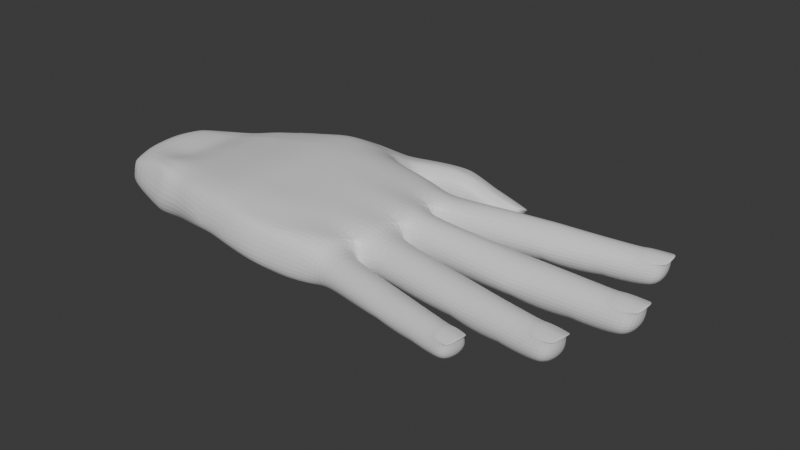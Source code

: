 # Source: hand.blend  (saved by Blender 4.2.66; exported with 4.5.12 LTS)
import bpy
from mathutils import Matrix  # noqa: F401  (used for matrix-valued properties, if any)

bpy.ops.wm.read_factory_settings(use_empty=True)
scene = bpy.context.scene
scene.name = 'Scene'

# ---- collections
col_collection = bpy.data.collections.new('Collection'); scene.collection.children.link(col_collection)

# ---- materials (node trees are filled in below, after node groups)
mat_material = bpy.data.materials.new('Material')
mat_material.alpha_threshold = 0.0
mat_material.roughness = 0.5
mat_material.line_color = (0.0, 0.0, 0.0, 1.0)

# ---- material node trees
mat_material.use_nodes = True; mat_material.node_tree.nodes.clear()
_N = mat_material.node_tree.nodes; _L = mat_material.node_tree.links
n0 = _N.new('ShaderNodeOutputMaterial'); n0.name = 'Material Output'; n0.location = (300, 300)
n1 = _N.new('ShaderNodeBsdfPrincipled'); n1.name = 'Principled BSDF'; n1.location = (10, 300)
n1.inputs[3].default_value = 1.45
_L.new(n1.outputs[0], n0.inputs[0])
n0.is_active_output = True

# ---- world
world_world = bpy.data.worlds.new('World'); scene.world = world_world
world_world.use_nodes = True; world_world.node_tree.nodes.clear()
_N = world_world.node_tree.nodes; _L = world_world.node_tree.links
n0 = _N.new('ShaderNodeOutputWorld'); n0.name = 'World Output'; n0.location = (300, 300)
n1 = _N.new('ShaderNodeBackground'); n1.name = 'Background'; n1.location = (10, 300)
n1.inputs[0].default_value = (0.05088, 0.05088, 0.05088, 1.0)
_L.new(n1.outputs[0], n0.inputs[0])
n0.is_active_output = True
world_world.color = (0.05088, 0.05088, 0.05088)
world_world.sun_shadow_jitter_overblur = 0.0

# ---- meshes
me_cube = bpy.data.meshes.new('Cube')
me_cube.from_pydata([(-0.7149, 0.8422, 0.9378), (-0.7362, 0.8218, -0.6139), (-0.909, -0.8202, 0.5644), (-0.8963, -0.8054, -0.6286), (-0.9774, 0.005563, -0.7571), (-0.9721, 0.005353, 0.8762), (-0.8864, 0.4418, 0.9419), (-0.8654, 0.4474, -0.6101), (-0.9611, -0.4194, -0.7671), (-0.9791, -0.4211, 0.8285), (-0.2528, 0.8932, -0.9075), (-0.258, -1.003, 1.122), (-0.256, -7.467e-09, -1.215), (-0.2599, 0.5023, -1.227), (-0.2562, -0.504, -1.244), (-0.1551, -1.05, -0.813), (-0.2333, 0.9434, 0.8255), (-0.2634, -0.032, 0.4409), (-0.2336, 0.4872, 0.8728), (-0.2403, -0.543, 0.9797), (0.3197, -1.024, -1.178), (0.3202, 0.8362, 0.6556), (0.26, -0.01317, 0.6071), (0.3455, 0.3676, 0.6418), (0.2463, -0.597, 1.539), (0.1894, 0.8609, -0.7704), (0.2597, -0.9612, 1.906), (0.2557, -7.964e-07, -1.389), (0.2497, 0.5422, -1.295), (0.2557, -0.5401, -1.389), (-1.053, -0.3471, 0.7245), (-1.047, -0.06889, 0.7668), (-1.058, -0.07207, -0.6308), (-1.045, -0.348, -0.6299), (-1.044, -0.5181, -0.6478), (-0.9983, -0.7934, -0.617), (-0.9865, -0.816, 0.6176), (-1.042, -0.5211, 0.7484), (-0.9007, -0.8624, -0.01553), (-0.7137, 0.8774, 0.2184), (-0.2456, 0.9783, 0.03675), (-0.3809, -1.081, 0.3702), (0.1445, 0.9168, 0.06963), (-0.9472, 0.4503, 0.2454), (-1.006, -0.0008562, 0.04895), (-1.003, -0.4296, 0.02455), (-1.056, -0.4004, 0.03356), (-1.057, -0.0388, 0.03881), (-1.057, -0.4835, 0.0324), (-0.9776, -0.8555, -0.01048), (-0.8084, 0.6846, 1.066), (-0.8134, 0.6361, -0.881), (-0.2575, 0.7794, -0.9844), (-0.2372, 0.7296, 0.9118), (0.3634, 0.5388, 0.9069), (-0.9118, 0.2476, -0.9701), (-0.9359, 0.2212, 1.02), (-0.2549, 0.243, 0.7468), (-0.2561, 0.2475, -1.198), (0.2919, 0.1797, 0.5699), (-0.9617, -0.2041, 0.9571), (-0.9647, -0.1907, -1.116), (-0.2419, -0.2894, 0.8208), (-0.2563, -0.2576, -1.256), (0.277, -0.3187, 0.9832), (-1.047, -0.2048, 0.9303), (-1.059, -0.2017, -0.8869), (-0.9323, -0.6023, -1.07), (-0.9349, -0.6228, 0.9708), (-0.246, -0.7785, 0.9699), (0.245, -0.7917, 1.881), (-1.014, -0.6558, -0.7604), (-1.016, -0.6609, 0.9561), (1.512, 0.5931, -0.0136), (1.509, 0.558, -0.3503), (1.454, -0.5154, 0.1834), (1.453, -0.5057, -0.1613), (1.5, 0.04478, 0.1334), (1.479, 0.07321, -1.126), (1.489, 0.1798, 0.05505), (1.496, 0.3678, -0.8934), (1.503, -0.09545, 0.1649), (1.464, -0.2323, -0.9741), (1.513, 0.5833, 0.3311), (1.457, -0.4803, 0.52), (1.495, 0.1623, 1.268), (1.508, 0.4358, 0.9342), (1.478, -0.1505, 1.226), (-2.763, -0.3349, 0.628), (-2.773, -0.2054, 0.8582), (-2.763, -0.07586, 0.628), (-2.806, -0.02222, 0.219), (-2.802, -0.08281, -0.382), (-2.845, -0.2054, -0.6051), (-2.802, -0.328, -0.382), (-2.806, -0.3885, 0.219), (-2.129, -0.2077, 1.163), (-2.129, -0.06552, 0.9101), (-2.129, -0.006615, 0.219), (-2.129, -0.06552, -0.3913), (-2.129, -0.3499, 0.9101), (-2.129, -0.4091, 0.2194), (-2.129, -0.2077, -0.666), (-2.129, -0.3499, -0.3913), (-1.438, -0.205, 1.07), (-1.44, -0.07225, 0.768), (-1.44, -0.01513, 0.1095), (-1.44, -0.07225, -0.4823), (-1.44, -0.348, 0.768), (-1.44, -0.4067, 0.1093), (-1.44, -0.2101, -0.8065), (-1.44, -0.348, -0.4823), (-2.851, -0.2054, 0.219), (-2.645, -0.3324, -0.3983), (-2.642, -0.07973, -0.3983), (-2.623, -0.07258, 0.7922), (-2.623, -0.3397, 0.7922), (-2.623, -0.395, 0.219), (-2.611, -0.2072, -0.5992), (-2.623, -0.01726, 0.219), (-2.591, -0.2061, 1.03), (-1.847, -0.3558, -0.4125), (-1.928, -0.3541, -0.4064), (-1.933, -0.4256, 0.2352), (-1.853, -0.4309, 0.2394), (-1.847, -0.06149, -0.4125), (-1.928, -0.06265, -0.4064), (-1.928, -0.2084, -0.6654), (-1.847, -0.2086, -0.6741), (-1.847, -0.06149, 0.8506), (-1.928, -0.06265, 0.8445), (-1.925, 0.01324, 0.2203), (-1.842, 0.02227, 0.2209), (-1.847, -0.3558, 0.8506), (-1.928, -0.3541, 0.8445), (-1.928, -0.2084, 1.104), (-1.847, -0.2086, 1.112), (-2.329, -0.3458, -0.3762), (-2.41, -0.3441, -0.3701), (-2.329, -0.06838, -0.3762), (-2.41, -0.06954, -0.3701), (-2.329, -0.06838, 0.8143), (-2.41, -0.06954, 0.8082), (-2.329, -0.3458, 0.8143), (-2.41, -0.3441, 0.8082), (-2.41, -0.4009, 0.219), (-2.329, -0.4032, 0.219), (-2.41, -0.2071, -0.6142), (-2.329, -0.2071, -0.6227), (-2.41, -0.01269, 0.219), (-2.329, -0.01094, 0.219), (-2.41, -0.2068, 1.052), (-2.329, -0.2071, 1.061), (-2.634, -0.338, -0.3392), (-2.806, -0.3349, -0.3368), (-2.634, -0.07258, -0.3541), (-2.806, -0.07586, -0.3368), (-2.851, -0.2054, -0.567), (-2.623, -0.2069, -0.6263), (-2.836, -0.07586, -0.3368), (-2.881, -0.2054, -0.567), (-2.836, -0.3349, -0.3368), (-2.832, -0.08281, -0.382), (-2.874, -0.2054, -0.6051), (-2.832, -0.328, -0.382), (-2.37, -0.3449, 0.7802), (-2.37, -0.2069, 1.025), (-2.37, -0.06896, 0.7802), (-2.37, -0.01181, 0.219), (-2.37, -0.06896, -0.3731), (-2.37, -0.207, -0.6183), (-2.37, -0.3449, -0.3731), (-2.37, -0.4021, 0.219), (-1.888, -0.3549, 0.7897), (-1.888, -0.2085, 1.05), (-1.888, -0.06207, 0.7897), (-1.884, 0.01839, 0.2207), (-1.888, -0.06207, -0.4094), (-1.888, -0.2085, -0.6698), (-1.888, -0.3549, -0.4094), (-1.893, -0.4286, 0.2379), (-2.595, -1.1, 0.463), (-2.619, -0.9821, 0.6853), (-2.626, -0.8592, 0.4753), (-2.672, -0.8158, 0.09422), (-2.661, -0.8699, -0.4728), (-2.686, -0.991, -0.6879), (-2.632, -1.098, -0.4845), (-2.629, -1.157, 0.0767), (-2.021, -0.8712, 0.9693), (-2.038, -0.7382, 0.7389), (-2.046, -0.6696, 0.09297), (-2.039, -0.7349, -0.4824), (-2.005, -1.003, 0.7253), (-1.998, -1.058, 0.07394), (-2.022, -0.8666, -0.7554), (-2.005, -0.9997, -0.496), (-1.382, -0.7627, 1.048), (-1.401, -0.6183, 0.7853), (-1.409, -0.5661, 0.09075), (-1.401, -0.6148, -0.5368), (-1.364, -0.9076, 0.7705), (-1.357, -0.9357, 0.07112), (-1.383, -0.7587, -0.8253), (-1.365, -0.8741, -0.5516), (-2.692, -0.9942, 0.08558), (-2.486, -1.074, -0.5004), (-2.513, -0.8388, -0.4883), (-2.496, -0.8318, 0.6292), (-2.465, -1.08, 0.6165), (-2.458, -1.131, 0.07591), (-2.471, -0.9506, -0.6964), (-2.503, -0.7789, 0.09397), (-2.45, -0.951, 0.8456), (-1.743, -0.9554, -0.5191), (-1.819, -0.9681, -0.5137), (-1.812, -1.04, 0.07315), (-1.736, -1.031, 0.07282), (-1.778, -0.6814, -0.5029), (-1.853, -0.6968, -0.497), (-1.832, -0.8313, -0.8192), (-1.758, -0.8173, -0.8121), (-1.778, -0.6846, 0.6825), (-1.853, -0.7, 0.6769), (-1.862, -0.6229, 0.09796), (-1.787, -0.6113, 0.09927), (-1.743, -0.9586, 0.6684), (-1.818, -0.9713, 0.663), (-1.835, -0.8363, 0.9131), (-1.76, -0.8223, 0.921), (-2.191, -1.031, -0.4811), (-2.267, -1.044, -0.4751), (-2.224, -0.773, -0.4679), (-2.299, -0.7884, -0.462), (-2.224, -0.776, 0.6494), (-2.299, -0.7914, 0.6438), (-2.191, -1.034, 0.6361), (-2.266, -1.047, 0.6307), (-2.26, -1.098, 0.07506), (-2.184, -1.086, 0.07474), (-2.283, -0.9155, -0.6989), (-2.208, -0.9015, -0.7059), (-2.306, -0.7369, 0.09363), (-2.231, -0.721, 0.0935), (-2.282, -0.9198, 0.8657), (-2.207, -0.9057, 0.8741), (-2.475, -1.078, -0.4452), (-2.635, -1.105, -0.4424), (-2.506, -0.8308, -0.4466), (-2.666, -0.8643, -0.43), (-2.692, -0.9922, -0.6522), (-2.482, -0.9527, -0.7122), (-2.693, -0.8695, -0.4299), (-2.72, -0.9975, -0.6521), (-2.663, -1.111, -0.4423), (-2.689, -0.8751, -0.4727), (-2.714, -0.9962, -0.6878), (-2.66, -1.103, -0.4845), (-2.229, -1.041, 0.6043), (-2.245, -0.9127, 0.8408), (-2.261, -0.7836, 0.6175), (-2.268, -0.729, 0.09356), (-2.262, -0.7807, -0.4649), (-2.246, -0.9085, -0.7019), (-2.229, -1.038, -0.4781), (-2.222, -1.092, 0.0749), (-1.781, -0.9648, 0.6115), (-1.798, -0.8291, 0.8628), (-1.815, -0.6921, 0.6255), (-1.825, -0.6168, 0.0989), (-1.816, -0.6891, -0.4999), (-1.795, -0.8243, -0.8194), (-1.781, -0.9617, -0.5171), (-1.774, -1.036, 0.07299), (-1.065, 0.04261, 0.2093), (-1.057, 0.09198, -0.4158), (-1.016, 0.2351, -0.6709), (-1.01, 0.3818, -0.4133), (-1.02, 0.4359, 0.2108), (-1.019, 0.3852, 0.8076), (-1.04, 0.2421, 0.9925), (-1.053, 0.09795, 0.8492), (-2.574, 0.4418, 0.5442), (-2.569, 0.5601, 0.7457), (-2.546, 0.6741, 0.5331), (-2.578, 0.728, 0.1615), (-2.58, 0.6715, -0.3769), (-2.631, 0.568, -0.5738), (-2.607, 0.4517, -0.3664), (-2.617, 0.3996, 0.1772), (-1.995, 0.4536, 1.037), (-1.98, 0.5805, 0.8031), (-1.973, 0.6317, 0.1784), (-1.979, 0.5773, -0.3686), (-2.01, 0.3255, 0.8153), (-2.016, 0.271, 0.1957), (-1.994, 0.4492, -0.612), (-2.009, 0.3223, -0.3564), (-1.382, 0.3194, 1.122), (-1.365, 0.458, 0.8663), (-1.359, 0.5124, 0.195), (-1.364, 0.4546, -0.4021), (-1.399, 0.1794, 0.8796), (-1.405, 0.1199, 0.2144), (-1.381, 0.3146, -0.666), (-1.398, 0.176, -0.3887), (-2.638, 0.5711, 0.1682), (-2.467, 0.4223, -0.381), (-2.438, 0.6485, -0.3911), (-2.421, 0.6548, 0.6845), (-2.45, 0.4154, 0.6959), (-2.455, 0.3644, 0.1823), (-2.424, 0.5296, -0.5844), (-2.414, 0.703, 0.166), (-2.406, 0.5304, 0.9048), (-1.76, 0.2612, -0.3683), (-1.832, 0.2773, -0.3647), (-1.842, 0.2143, 0.199), (-1.771, 0.1948, 0.2004), (-1.728, 0.5275, -0.3806), (-1.8, 0.5395, -0.3771), (-1.815, 0.4082, -0.6041), (-1.743, 0.3949, -0.6098), (-1.728, 0.5306, 0.7567), (-1.801, 0.5426, 0.7491), (-1.794, 0.6015, 0.1833), (-1.723, 0.5896, 0.1847), (-1.76, 0.2667, 0.7693), (-1.832, 0.2813, 0.7616), (-1.817, 0.4126, 0.9886), (-1.744, 0.3993, 0.9985), (-2.187, 0.3596, -0.3481), (-2.259, 0.3742, -0.3448), (-2.157, 0.6083, -0.3601), (-2.23, 0.6204, -0.3568), (-2.158, 0.6113, 0.7118), (-2.231, 0.6233, 0.7042), (-2.188, 0.3626, 0.7237), (-2.26, 0.3771, 0.716), (-2.266, 0.3247, 0.188), (-2.194, 0.3096, 0.1902), (-2.244, 0.4965, -0.5869), (-2.172, 0.4833, -0.5805), (-2.224, 0.6728, 0.1714), (-2.152, 0.6613, 0.1734), (-2.245, 0.5008, 0.9293), (-2.173, 0.4875, 0.9397), (-2.458, 0.4158, -0.3234), (-2.611, 0.4463, -0.3255), (-2.429, 0.6537, -0.3487), (-2.583, 0.6786, -0.3367), (-2.637, 0.5691, -0.5396), (-2.434, 0.5314, -0.6083), (-2.61, 0.6833, -0.3374), (-2.664, 0.5739, -0.5403), (-2.638, 0.4511, -0.3263), (-2.607, 0.6763, -0.3777), (-2.658, 0.5728, -0.5744), (-2.633, 0.4565, -0.3672), (-2.224, 0.3698, 0.6919), (-2.209, 0.4941, 0.9066), (-2.194, 0.6172, 0.6801), (-2.188, 0.667, 0.1724), (-2.194, 0.6143, -0.3583), (-2.208, 0.4899, -0.5832), (-2.223, 0.3669, -0.3465), (-2.23, 0.3171, 0.1891), (-1.796, 0.2738, 0.7134), (-1.78, 0.4058, 0.9415), (-1.765, 0.5364, 0.7009), (-1.758, 0.5958, 0.184), (-1.764, 0.5335, -0.3788), (-1.779, 0.4016, -0.6069), (-1.796, 0.2691, -0.3665), (-1.807, 0.204, 0.1996), (-0.9254, 0.5037, 0.195), (-0.9048, 0.5572, -0.3105), (-0.8794, 0.6851, -0.4958), (-0.8532, 0.8088, -0.2251), (-0.8461, 0.8482, 0.321), (-0.8535, 0.7923, 0.8044), (-0.882, 0.6746, 0.9378), (-0.9114, 0.539, 0.7147), (-2.108, 0.9119, 0.4356), (-2.097, 1.011, 0.6441), (-2.071, 1.113, 0.4993), (-2.091, 1.169, 0.2418), (-2.094, 1.13, -0.2146), (-2.141, 1.048, -0.4241), (-2.13, 0.9407, -0.309), (-2.144, 0.8852, 0.1209), (-1.644, 0.8761, 0.8922), (-1.622, 0.9902, 0.7567), (-1.61, 1.05, 0.278), (-1.616, 1.01, -0.1823), (-1.663, 0.7699, 0.6628), (-1.673, 0.7286, 0.1423), (-1.635, 0.9048, -0.4499), (-1.657, 0.7899, -0.2764), (-1.157, 0.7352, 0.9861), (-1.134, 0.8602, 0.8344), (-1.122, 0.9223, 0.3139), (-1.128, 0.8827, -0.1885), (-1.179, 0.6203, 0.7255), (-1.185, 0.5818, 0.1689), (-1.149, 0.7674, -0.4765), (-1.173, 0.642, -0.291), (-2.15, 1.036, 0.1793), (-2.019, 0.9064, -0.3381), (-1.981, 1.102, -0.2308), (-1.972, 1.085, 0.647), (-2.011, 0.8779, 0.5589), (-2.016, 0.8438, 0.1271), (-1.978, 1.001, -0.4394), (-1.962, 1.136, 0.2517), (-1.969, 0.9712, 0.7757), (-1.459, 0.7298, -0.2807), (-1.516, 0.7471, -0.2794), (-1.534, 0.6787, 0.1483), (-1.477, 0.661, 0.1516), (-1.417, 0.9578, -0.1836), (-1.474, 0.9729, -0.1832), (-1.494, 0.864, -0.4183), (-1.437, 0.8479, -0.4209), (-1.422, 0.9383, 0.7278), (-1.48, 0.9536, 0.7194), (-1.467, 1.018, 0.2889), (-1.409, 1.003, 0.2932), (-1.465, 0.7104, 0.6307), (-1.522, 0.7279, 0.6232), (-1.502, 0.8368, 0.8582), (-1.445, 0.8203, 0.868), (-1.798, 0.8329, -0.2948), (-1.856, 0.8504, -0.3042), (-1.758, 1.048, -0.188), (-1.816, 1.063, -0.1923), (-1.764, 1.029, 0.6776), (-1.821, 1.045, 0.6692), (-1.804, 0.8143, 0.5861), (-1.861, 0.8318, 0.5786), (-1.866, 0.7971, 0.1347), (-1.81, 0.7786, 0.1372), (-1.835, 0.9606, -0.4432), (-1.777, 0.9443, -0.4336), (-1.81, 1.098, 0.2628), (-1.753, 1.083, 0.2671), (-1.842, 0.9344, 0.7995), (-1.785, 0.918, 0.8097), (-2.013, 0.8991, -0.2918), (-2.134, 0.9354, -0.2757), (-1.974, 1.105, -0.1912), (-2.097, 1.136, -0.1778), (-2.146, 1.048, -0.3971), (-1.986, 1.004, -0.4571), (-2.118, 1.142, -0.1784), (-2.167, 1.054, -0.3948), (-2.155, 0.9413, -0.2733), (-2.115, 1.136, -0.2144), (-2.162, 1.053, -0.4218), (-2.151, 0.9465, -0.3061), (-1.832, 0.8236, 0.5599), (-1.813, 0.9267, 0.7822), (-1.792, 1.037, 0.651), (-1.781, 1.09, 0.2649), (-1.787, 1.055, -0.1903), (-1.806, 0.9524, -0.4387), (-1.827, 0.8417, -0.2998), (-1.838, 0.788, 0.136), (-1.493, 0.72, 0.5852), (-1.473, 0.8294, 0.8214), (-1.451, 0.9469, 0.6819), (-1.438, 1.01, 0.2911), (-1.445, 0.9654, -0.1834), (-1.465, 0.8559, -0.4196), (-1.488, 0.7385, -0.2801), (-1.506, 0.6697, 0.1499), (-0.541, 0.8575, -0.8261), (-0.6548, -0.9028, 0.7627), (-0.6973, 0.0006975, -0.9834), (-0.6187, 0.4685, -0.9017), (-0.6818, -0.4502, -0.9772), (-0.6381, -0.8891, -0.9007), (-0.5138, 0.898, 0.9301), (-0.67, 0.01046, 0.8745), (-0.6391, 0.4555, 1.094), (-0.6965, -0.4469, 1.073), (-0.5282, 0.9232, 0.1575), (-0.6522, -0.9479, 0.01088), (-0.6054, 0.7235, 1.161), (-0.5912, 0.6781, -0.9398), (-0.6421, 0.2466, -0.9793), (-0.674, 0.2211, 1.246), (-0.67, -0.2098, -1.08), (-0.6773, -0.2211, 1.254), (-0.6718, -0.6711, -0.9746), (-0.672, -0.6471, 1.252), (-0.02554, 0.894, -0.8965), (-0.03723, -1.049, 1.688), (0.06463, -1.022, -1.12), (0.04357, 0.9011, 0.6691), (-0.002274, -0.01689, 0.5387), (0.05644, 0.457, 0.6245), (-0.01822, -0.6295, 1.269), (-0.05543, 0.9665, 0.1036), (0.03261, 0.6699, 0.9258), (0.02211, 0.2127, 0.6318), (0.01252, -0.2883, 0.9174), (-0.0339, -0.8725, 1.472), (0.5987, -1.016, 1.227), (0.6338, 0.7176, 1.03), (0.5654, 0.7695, -0.8779), (0.5215, -0.8625, 1.8), (0.6279, -0.0004357, -1.194), (0.6149, 0.4957, -1.12), (0.6305, -0.4614, -1.191), (0.53, 0.8535, 0.1265), (-0.0001557, -4.019e-07, -1.302), (-0.0004466, -0.5283, -1.345), (-0.004331, 0.5225, -1.257), (0.2557, -0.2701, -1.389), (1.471, -0.08456, -1.098), (1.486, 0.004489, 1.296), (1.501, -0.02534, 0.1491), (0.6292, -0.2309, -1.193), (0.2498, 0.27, -1.357), (1.502, 0.31, 1.144), (1.488, 0.2282, -1.056), (1.494, 0.1123, 0.09421), (0.6214, 0.2476, -1.157), (0.2557, -0.5401, -1.389), (1.47, -0.2901, 1.063), (1.458, -0.3581, -0.7644), (1.503, -0.09545, 0.1649), (0.6305, -0.4614, -1.191), (0.7233, -0.8468, -0.9172), (0.7809, 0.6937, 1.077), (0.7366, -1.003, 0.2246), (0.7468, 0.6904, -0.7997), (0.7171, -0.8686, 1.134), (0.8102, -0.0006487, -1.099), (0.7971, 0.471, -1.046), (0.8141, -0.4229, -1.095), (0.7226, 0.8023, 0.09983), (0.8121, -0.2118, -1.097), (0.8034, 0.2367, -1.059), (0.8141, -0.4229, -1.095), (0.446, -1.052, -0.722), (1.462, -0.4031, 0.8215), (1.473, -0.129, 0.1167), (0.5363, -1.088, -0.5663), (1.454, -0.4518, -0.486), (0.7658, -0.6352, -1.045), (0.2195, 0.7354, -1.183), (1.503, 0.4808, -0.6517), (1.512, 0.5295, 0.6558), (1.481, 0.2153, 0.005111), (0.5902, 0.6326, -0.9988), (0.7723, 0.5773, -0.9532), (0.515, -0.518, 1.665), (0.6335, -0.006572, 0.7801), (0.6212, 0.3663, 1.111), (0.7935, 0.3704, 1.182), (0.8152, -0.004268, 0.9003), (0.8322, -0.4234, 1.197), (0.4098, -0.9902, 1.832), (-0.0002912, -0.2638, -1.322), (-0.003114, 0.2595, -1.266), (-0.01807, 0.7583, -1.079), (0.03561, -1.624, 1.02), (0.0393, -1.623, 0.4826), (-0.01172, -1.581, 1.446), (-0.01882, -1.564, 0.2861), (-0.1969, -1.407, 1.634), (-0.09669, -1.499, 1.588), (-0.09512, -1.48, 0.02018), (-0.1672, -1.389, -0.07534), (-0.229, -1.319, -0.1338), (-0.3392, -1.235, 0.5144), (-0.35, -1.263, 1.011), (-0.2833, -1.325, 1.272), (-0.485, -1.91, 1.791), (-0.466, -1.942, 1.329), (-0.5042, -1.833, 2.079), (-0.4716, -1.889, 0.9119), (-0.5548, -1.626, 1.996), (-0.5293, -1.736, 2.094), (-0.4836, -1.815, 0.5046), (-0.5137, -1.71, 0.4498), (-0.5471, -1.623, 0.3345), (-0.5861, -1.528, 0.7506), (-0.5871, -1.496, 1.481), (-0.5719, -1.558, 1.791), (-0.8612, -1.624, 2.028), (-1.027, -1.792, 1.608), (-1.054, -1.919, 1.802), (-0.8659, -1.706, 2.536), (-0.9929, -1.683, 1.868), (-0.8866, -1.649, 2.248), (-1.049, -1.856, 1.664), (-1.018, -1.999, 2.018), (-0.8597, -1.8, 2.628), (-0.9785, -2.036, 2.172), (-0.9416, -1.993, 2.561), (-0.817, -1.886, 2.684), (-1.017, -1.778, 2.095), (-0.9998, -1.881, 2.327), (0.4082, -1.26, -0.2741), (0.315, -1.24, -0.4966), (0.04609, -1.171, 1.801), (0.2443, -1.192, 1.697), (-0.1267, -1.133, 1.385), (0.4228, -1.26, 0.5407), (0.3663, -1.249, 1.493), (0.1508, -1.24, -0.646), (-0.01326, -1.185, -0.6129), (-0.1562, -1.154, -0.5641), (-0.363, -1.163, 0.4904), (-0.2838, -1.087, 1.018), (-0.7731, -1.788, 1.025), (-0.8001, -1.741, 1.098), (-0.7146, -1.672, 2.268), (-0.6973, -1.775, 2.368), (-0.7151, -1.96, 2.187), (-0.7761, -1.996, 1.655), (-0.7386, -1.583, 1.536), (-0.7364, -1.606, 1.926), (-0.7345, -1.954, 1.497), (-0.7484, -1.883, 1.187), (-0.7919, -1.614, 1.356), (-0.6646, -1.869, 2.376), (0.292, -0.7938, -1.331), (0.03076, -0.7604, -1.279), (0.5965, -0.832, -1.082), (-0.2232, -0.7279, -1.262), (0.6424, -1.104, 0.4278), (-0.2336, -1.808, 1.451), (-0.2313, -1.815, 0.8969), (-0.4539, -1.372, 1.229), (-0.4209, -1.436, 1.667), (-0.2482, -1.76, 0.585), (-0.2882, -1.665, 0.2455), (-0.4448, -1.375, 0.5337), (-0.2717, -1.732, 1.884), (-0.3762, -1.468, 0.03597), (-0.3211, -1.644, 1.911), (-0.3769, -1.541, 1.965), (-0.3339, -1.555, 0.0974), (0.4897, 0.3662, 0.928), (0.3832, -0.5527, 1.672), (0.3912, -0.9139, 1.887), (0.342, 0.9005, 0.1441), (0.4774, -0.007292, 0.6649), (0.4948, 0.7704, 0.8583), (0.1092, -0.983, 1.884), (0.2383, 0.5927, 0.8481), (0.0527, 0.9371, 0.07828), (0.1201, -0.6142, 1.398), (0.1022, -0.8306, 1.682), (0.1709, 0.8756, 0.6716), (0.1355, -0.01493, 0.5746), (0.2174, 0.4115, 0.5844), (0.1639, 0.1955, 0.5975), (0.141, -0.303, 0.9494), (0.5744, -0.2778, 1.22), (0.824, -0.2148, 1.049), (0.4321, -0.2989, 1.163), (0.7676, -0.6494, 1.111), (0.3795, -0.7543, 1.869), (0.5138, -0.7228, 1.778), (0.4044, -0.422, 1.433), (0.5373, -0.407, 1.488), (0.2646, -0.4486, 1.231), (0.8285, -0.3199, 1.124), (0.8199, -0.1153, 0.9788), (0.5991, -0.1585, 1.035), (0.4483, -0.1746, 0.9701), (0.2694, -0.1817, 0.8145), (0.8045, 0.1801, 1.039), (0.6255, 0.1909, 0.9652), (0.4802, 0.1802, 0.8199), (0.6283, 0.5627, 1.066), (0.787, 0.5384, 1.127), (0.4941, 0.5539, 0.8904), (-0.4631, -0.0151, 0.6324), (-0.4904, -1.027, 0.2273), (-0.3867, 0.9143, 0.8789), (-0.4531, -0.7362, 0.9456), (-0.4437, 0.48, 1.027), (-0.4455, 0.8705, -0.8606), (-0.4517, -0.501, 0.9908), (-0.4381, -0.9595, 0.9464), (-0.4605, -0.2575, 0.9154), (-0.4291, 0.734, 1.052), (-0.3885, 0.9504, 0.09779), (-0.457, 0.2427, 0.8805), (0.3392, -1.333, -0.07474), (-0.0006722, -1.218, 1.752), (-0.1567, -1.171, 1.358), (0.3491, -1.331, 0.632), (-0.295, -1.123, 1.014), (0.2523, -1.302, -0.3338), (0.1791, -1.252, 1.673), (0.2931, -1.313, 1.497), (0.1047, -1.281, -0.5754), (-0.04227, -1.224, -0.5042), (-0.1692, -1.186, -0.4735), (-0.354, -1.178, 0.4998), (-0.5367, -1.459, 1.407), (-0.6437, -1.54, 1.484), (-0.4992, -1.59, 0.228), (-0.5972, -1.657, 0.4444), (-0.4302, -1.779, 0.424), (-0.543, -1.844, 0.603), (-0.4974, -1.605, 1.961), (-0.6138, -1.652, 2.067), (-0.6354, -1.567, 0.858), (-0.5391, -1.491, 0.6481), (-0.6343, -1.586, 1.741), (-0.5128, -1.54, 1.853), (-0.568, -1.742, 0.514), (-0.4634, -1.676, 0.3009), (-0.4152, -1.865, 0.8117), (-0.5308, -1.915, 1.017), (-0.5889, -1.761, 2.149), (-0.4719, -1.715, 2.022), (-0.4079, -1.921, 1.235), (-0.527, -1.965, 1.428), (-0.4266, -1.891, 1.703), (-0.5462, -1.929, 1.884), (-0.5627, -1.858, 2.116), (-0.4479, -1.811, 2.02), (-0.3217, -1.224, 0.9882), (-0.3804, -1.304, 1.039), (-0.2034, -1.283, -0.1993), (-0.2565, -1.357, -0.06319), (-0.06044, -1.447, -0.0406), (-0.1325, -1.516, 0.08572), (-0.1622, -1.379, 1.576), (-0.2326, -1.445, 1.744), (-0.3422, -1.274, 0.5228), (-0.3364, -1.199, 0.5065), (-0.3191, -1.362, 1.307), (-0.2494, -1.291, 1.249), (-0.2007, -1.427, -0.009961), (-0.1361, -1.355, -0.136), (0.01886, -1.531, 0.2268), (-0.05946, -1.601, 0.3501), (-0.1401, -1.53, 1.642), (-0.05646, -1.469, 1.561), (0.07714, -1.59, 0.4151), (-0.001511, -1.659, 0.5553), (0.07557, -1.592, 0.9627), (-0.007488, -1.658, 1.081), (-0.059, -1.612, 1.508), (0.02954, -1.55, 1.427), (0.9298, 0.6962, 1.144), (1.064, 0.6846, 1.083), (1.001, 0.6933, 1.141), (1.029, 0.6272, -1.002), (0.8939, 0.6749, -0.9393), (0.9596, 0.6564, -0.9644), (1.064, -0.6504, 1.028), (0.9173, -0.7063, 1.086), (0.9926, -0.6874, 1.016), (0.9028, -0.6732, -0.7971), (1.033, -0.613, -0.6333), (0.9674, -0.6435, -0.7142), (0.9934, 0.01863, 1.107), (1.143, 0.05429, 1.194), (1.061, 0.03216, 1.161), (0.9853, 0.01876, -0.9003), (1.125, 0.03419, -0.8773), (1.054, 0.02631, -0.8625), (0.9597, 0.469, -1.092), (1.111, 0.4564, -0.9741), (1.027, 0.4668, -1.077), (0.9674, 0.4032, 1.156), (1.142, 0.4226, 1.103), (1.054, 0.4155, 1.136), (0.9723, -0.4, 1.16), (1.148, -0.3372, 1.155), (1.06, -0.3734, 1.149), (0.9902, -0.3742, -0.8945), (1.143, -0.3296, -0.8521), (1.062, -0.3523, -0.8509), (0.8992, 0.7837, 0.2028), (1.038, 0.754, 0.2156), (0.9711, 0.7718, 0.2247), (1.022, -0.675, 0.1932), (0.8807, -0.7354, 0.1151), (0.9488, -0.7032, 0.1463), (1.13, -0.1502, -0.8727), (0.988, -0.1776, -0.8971), (1.057, -0.1643, -0.859), (1.143, -0.143, 1.184), (0.9739, -0.1929, 1.118), (1.057, -0.1733, 1.153), (1.151, 0.243, 1.136), (0.9724, 0.2101, 1.102), (1.058, 0.2258, 1.125), (1.121, 0.2481, -0.8298), (0.9785, 0.248, -0.8578), (1.048, 0.2498, -0.8183), (1.058, -0.3875, 1.136), (1.158, -0.3643, 1.118), (1.108, -0.3762, 1.127), (1.153, -0.3564, -0.806), (0.989, -0.3745, -0.8959), (1.065, -0.3619, -0.8378), (1.076, -0.5564, 1.047), (0.8993, -0.6044, 1.091), (0.9878, -0.5807, 1.07), (1.061, -0.541, -0.7586), (0.9106, -0.5835, -0.898), (0.9819, -0.5614, -0.8237), (1.075, 0.5329, -1.022), (0.9399, 0.559, -1.016), (1.008, 0.5737, -0.9443), (1.108, 0.5552, 1.051), (0.949, 0.5524, 1.124), (1.031, 0.5563, 1.102), (-1.029, -1.848, 1.675), (-1.037, -1.915, 1.81), (-1.001, -1.78, 1.618), (-1.001, -1.999, 2.026), (-0.9536, -2.045, 2.215), (-0.7765, -1.709, 0.9731), (-0.7103, -2.004, 1.722), (-0.7643, -1.949, 1.469), (-0.7703, -1.88, 1.193), (-0.7841, -1.789, 1.085)], [], [(810, 666, 538, 762), (487, 38, 3, 481), (765, 812, 550, 76), (806, 783, 82, 531), (495, 68, 2, 477), (565, 519, 29, 517), (767, 562, 673, 664, 795), (780, 804, 530, 87), (809, 761, 84, 547), (493, 60, 9, 485), (762, 538, 536, 789), (566, 524, 27, 516), (491, 56, 5, 483), (505, 57, 17, 500), (490, 58, 12, 478), (486, 693, 688, 476), (506, 62, 19, 502), (489, 52, 13, 479), (492, 63, 14, 480), (507, 69, 11, 497), (633, 631, 498, 15), (488, 484, 687, 692), (559, 651, 675, 674), (560, 647, 679, 678), (535, 755, 785, 542), (567, 552, 28, 518), (503, 655, 42, 25, 496), (774, 815, 553, 80), (540, 773, 801, 544), (788, 765, 76, 75), (504, 501, 660, 654), (378, 379, 39, 1), (377, 378, 1, 51), (379, 380, 0, 39), (375, 376, 7, 43), (277, 278, 43, 7), (279, 280, 56, 6), (278, 279, 6, 43), (281, 274, 44, 5), (60, 5, 31, 65), (44, 4, 32, 47), (61, 8, 33, 66), (45, 9, 30, 46), (67, 3, 35, 71), (38, 2, 36, 49), (68, 9, 37, 72), (45, 8, 34, 48), (9, 45, 48, 37), (3, 38, 49, 35), (8, 45, 46, 33), (5, 44, 47, 31), (274, 275, 4, 44), (276, 277, 7, 55), (382, 375, 43, 6), (380, 381, 50, 0), (499, 658, 655, 503), (482, 685, 693, 486), (758, 786, 73, 74), (541, 782, 807, 545), (558, 648, 667, 668), (771, 800, 526, 78), (477, 2, 38, 487), (557, 816, 773, 540), (381, 382, 6, 50), (499, 504, 654, 658), (482, 488, 692, 685), (476, 688, 10, 52, 489), (280, 281, 5, 56), (479, 13, 58, 490), (501, 18, 57, 505), (484, 6, 56, 491), (4, 61, 66, 32), (9, 60, 65, 30), (478, 12, 63, 492), (500, 17, 62, 506), (483, 5, 60, 493), (2, 68, 72, 36), (8, 67, 71, 34), (480, 14, 633, 494), (502, 19, 69, 507), (485, 9, 68, 495), (529, 533, 632, 630), (522, 521, 87, 81), (555, 554, 86, 79), (550, 548, 75, 76), (553, 555, 79, 80), (526, 527, 77, 78), (527, 525, 85, 77), (520, 522, 81, 82), (548, 547, 84, 75), (779, 563, 666, 810, 803), (535, 681, 819, 755), (537, 759, 816, 557), (542, 785, 759, 537), (113, 94, 93, 158), (155, 156, 91, 119), (115, 90, 89, 120), (116, 88, 95, 117), (117, 95, 154, 153), (158, 93, 92, 114), (119, 91, 90, 115), (120, 89, 88, 116), (96, 152, 143, 100), (97, 141, 152, 96), (99, 139, 150, 98), (103, 137, 148, 102), (100, 143, 146, 101), (106, 132, 129, 105), (110, 128, 125, 107), (109, 124, 121, 111), (145, 117, 153, 138), (104, 136, 133, 108), (105, 129, 136, 104), (108, 133, 124, 109), (107, 125, 132, 106), (98, 150, 141, 97), (102, 148, 139, 99), (101, 146, 137, 103), (89, 90, 91, 112), (95, 88, 89, 112), (91, 156, 157, 112), (154, 95, 112, 157), (144, 116, 117, 145), (142, 115, 120, 151), (140, 155, 119, 149), (138, 153, 118, 147), (107, 32, 66, 110), (151, 120, 116, 144), (149, 119, 115, 142), (147, 118, 155, 140), (173, 133, 136, 174), (175, 129, 132, 176), (177, 125, 128, 178), (179, 121, 124, 180), (180, 124, 133, 173), (174, 136, 129, 175), (176, 132, 125, 177), (178, 128, 121, 179), (165, 143, 152, 166), (167, 141, 150, 168), (169, 139, 148, 170), (171, 137, 146, 172), (172, 146, 143, 165), (166, 152, 141, 167), (168, 150, 139, 169), (170, 148, 137, 171), (111, 121, 128, 110), (105, 31, 47, 106), (108, 30, 65, 104), (109, 46, 30, 108), (110, 66, 33, 111), (106, 47, 32, 107), (104, 65, 31, 105), (123, 101, 103, 122), (127, 102, 99, 126), (131, 98, 97, 130), (134, 100, 101, 123), (122, 103, 102, 127), (126, 99, 98, 131), (130, 97, 96, 135), (135, 96, 100, 134), (113, 153, 154, 94), (92, 156, 155, 114), (93, 163, 162, 92), (157, 160, 161, 154), (114, 155, 118, 158), (158, 118, 153, 113), (163, 160, 159, 162), (164, 161, 160, 163), (154, 161, 164, 94), (94, 164, 163, 93), (156, 159, 160, 157), (92, 162, 159, 156), (147, 170, 171, 138), (149, 168, 169, 140), (151, 166, 167, 142), (145, 172, 165, 144), (138, 171, 172, 145), (140, 169, 170, 147), (142, 167, 168, 149), (144, 165, 166, 151), (127, 178, 179, 122), (131, 176, 177, 126), (135, 174, 175, 130), (123, 180, 173, 134), (122, 179, 180, 123), (126, 177, 178, 127), (130, 175, 176, 131), (134, 173, 174, 135), (206, 187, 186, 251), (248, 249, 184, 212), (208, 183, 182, 213), (209, 181, 188, 210), (210, 188, 247, 246), (251, 186, 185, 207), (212, 184, 183, 208), (213, 182, 181, 209), (189, 245, 236, 193), (190, 234, 245, 189), (192, 232, 243, 191), (196, 230, 241, 195), (193, 236, 239, 194), (199, 225, 222, 198), (203, 221, 218, 200), (202, 217, 214, 204), (238, 210, 246, 231), (197, 229, 226, 201), (198, 222, 229, 197), (201, 226, 217, 202), (200, 218, 225, 199), (191, 243, 234, 190), (195, 241, 232, 192), (194, 239, 230, 196), (182, 183, 184, 205), (188, 181, 182, 205), (184, 249, 250, 205), (247, 188, 205, 250), (237, 209, 210, 238), (235, 208, 213, 244), (233, 248, 212, 242), (231, 246, 211, 240), (200, 34, 71, 203), (244, 213, 209, 237), (242, 212, 208, 235), (240, 211, 248, 233), (266, 226, 229, 267), (268, 222, 225, 269), (270, 218, 221, 271), (272, 214, 217, 273), (273, 217, 226, 266), (267, 229, 222, 268), (269, 225, 218, 270), (271, 221, 214, 272), (258, 236, 245, 259), (260, 234, 243, 261), (262, 232, 241, 263), (264, 230, 239, 265), (265, 239, 236, 258), (259, 245, 234, 260), (261, 243, 232, 262), (263, 241, 230, 264), (204, 214, 221, 203), (198, 37, 48, 199), (201, 36, 72, 197), (202, 49, 36, 201), (203, 71, 35, 204), (199, 48, 34, 200), (197, 72, 37, 198), (216, 194, 196, 215), (220, 195, 192, 219), (224, 191, 190, 223), (227, 193, 194, 216), (215, 196, 195, 220), (219, 192, 191, 224), (223, 190, 189, 228), (228, 189, 193, 227), (206, 246, 247, 187), (185, 249, 248, 207), (186, 256, 255, 185), (250, 253, 254, 247), (207, 248, 211, 251), (251, 211, 246, 206), (256, 253, 252, 255), (257, 254, 253, 256), (247, 254, 257, 187), (187, 257, 256, 186), (249, 252, 253, 250), (185, 255, 252, 249), (240, 263, 264, 231), (242, 261, 262, 233), (244, 259, 260, 235), (238, 265, 258, 237), (231, 264, 265, 238), (233, 262, 263, 240), (235, 260, 261, 242), (237, 258, 259, 244), (220, 271, 272, 215), (224, 269, 270, 219), (228, 267, 268, 223), (216, 273, 266, 227), (215, 272, 273, 216), (219, 270, 271, 220), (223, 268, 269, 224), (227, 266, 267, 228), (307, 288, 287, 352), (349, 350, 285, 313), (309, 284, 283, 314), (310, 282, 289, 311), (311, 289, 348, 347), (352, 287, 286, 308), (313, 285, 284, 309), (314, 283, 282, 310), (290, 346, 337, 294), (291, 335, 346, 290), (293, 333, 344, 292), (297, 331, 342, 296), (294, 337, 340, 295), (300, 326, 323, 299), (304, 322, 319, 301), (303, 318, 315, 305), (339, 311, 347, 332), (298, 330, 327, 302), (299, 323, 330, 298), (302, 327, 318, 303), (301, 319, 326, 300), (292, 344, 335, 291), (296, 342, 333, 293), (295, 340, 331, 297), (283, 284, 285, 306), (289, 282, 283, 306), (285, 350, 351, 306), (348, 289, 306, 351), (338, 310, 311, 339), (336, 309, 314, 345), (334, 349, 313, 343), (332, 347, 312, 341), (275, 305, 304, 276), (345, 314, 310, 338), (343, 313, 309, 336), (341, 312, 349, 334), (367, 327, 330, 368), (369, 323, 326, 370), (371, 319, 322, 372), (373, 315, 318, 374), (374, 318, 327, 367), (368, 330, 323, 369), (370, 326, 319, 371), (372, 322, 315, 373), (359, 337, 346, 360), (361, 335, 344, 362), (363, 333, 342, 364), (365, 331, 340, 366), (366, 340, 337, 359), (360, 346, 335, 361), (362, 344, 333, 363), (364, 342, 331, 365), (305, 315, 322, 304), (277, 301, 300, 278), (281, 302, 303, 274), (279, 299, 298, 280), (280, 298, 302, 281), (274, 303, 305, 275), (276, 304, 301, 277), (278, 300, 299, 279), (317, 295, 297, 316), (321, 296, 293, 320), (325, 292, 291, 324), (328, 294, 295, 317), (316, 297, 296, 321), (320, 293, 292, 325), (324, 291, 290, 329), (329, 290, 294, 328), (307, 347, 348, 288), (286, 350, 349, 308), (287, 357, 356, 286), (351, 354, 355, 348), (308, 349, 312, 352), (352, 312, 347, 307), (357, 354, 353, 356), (358, 355, 354, 357), (348, 355, 358, 288), (288, 358, 357, 287), (350, 353, 354, 351), (286, 356, 353, 350), (341, 364, 365, 332), (343, 362, 363, 334), (345, 360, 361, 336), (339, 366, 359, 338), (332, 365, 366, 339), (334, 363, 364, 341), (336, 361, 362, 343), (338, 359, 360, 345), (321, 372, 373, 316), (325, 370, 371, 320), (329, 368, 369, 324), (317, 374, 367, 328), (316, 373, 374, 317), (320, 371, 372, 321), (324, 369, 370, 325), (328, 367, 368, 329), (408, 389, 388, 453), (450, 451, 386, 414), (410, 385, 384, 415), (411, 383, 390, 412), (412, 390, 449, 448), (453, 388, 387, 409), (414, 386, 385, 410), (415, 384, 383, 411), (391, 447, 438, 395), (392, 436, 447, 391), (394, 434, 445, 393), (398, 432, 443, 397), (395, 438, 441, 396), (401, 427, 424, 400), (405, 423, 420, 402), (404, 419, 416, 406), (440, 412, 448, 433), (399, 431, 428, 403), (400, 424, 431, 399), (403, 428, 419, 404), (402, 420, 427, 401), (393, 445, 436, 392), (397, 443, 434, 394), (396, 441, 432, 398), (384, 385, 386, 407), (390, 383, 384, 407), (386, 451, 452, 407), (449, 390, 407, 452), (439, 411, 412, 440), (437, 410, 415, 446), (435, 450, 414, 444), (433, 448, 413, 442), (376, 406, 405, 377), (446, 415, 411, 439), (444, 414, 410, 437), (442, 413, 450, 435), (468, 428, 431, 469), (470, 424, 427, 471), (472, 420, 423, 473), (474, 416, 419, 475), (475, 419, 428, 468), (469, 431, 424, 470), (471, 427, 420, 472), (473, 423, 416, 474), (460, 438, 447, 461), (462, 436, 445, 463), (464, 434, 443, 465), (466, 432, 441, 467), (467, 441, 438, 460), (461, 447, 436, 462), (463, 445, 434, 464), (465, 443, 432, 466), (406, 416, 423, 405), (378, 402, 401, 379), (382, 403, 404, 375), (380, 400, 399, 381), (381, 399, 403, 382), (375, 404, 406, 376), (377, 405, 402, 378), (379, 401, 400, 380), (418, 396, 398, 417), (422, 397, 394, 421), (426, 393, 392, 425), (429, 395, 396, 418), (417, 398, 397, 422), (421, 394, 393, 426), (425, 392, 391, 430), (430, 391, 395, 429), (408, 448, 449, 389), (387, 451, 450, 409), (388, 458, 457, 387), (452, 455, 456, 449), (409, 450, 413, 453), (453, 413, 448, 408), (458, 455, 454, 457), (459, 456, 455, 458), (449, 456, 459, 389), (389, 459, 458, 388), (451, 454, 455, 452), (387, 457, 454, 451), (442, 465, 466, 433), (444, 463, 464, 435), (446, 461, 462, 437), (440, 467, 460, 439), (433, 466, 467, 440), (435, 464, 465, 442), (437, 462, 463, 444), (439, 460, 461, 446), (422, 473, 474, 417), (426, 471, 472, 421), (430, 469, 470, 425), (418, 475, 468, 429), (417, 474, 475, 418), (421, 472, 473, 422), (425, 470, 471, 426), (429, 468, 469, 430), (204, 35, 49, 202), (111, 33, 46, 109), (376, 377, 51, 7), (275, 276, 55, 4), (19, 689, 686, 69), (8, 480, 494, 67), (17, 683, 691, 62), (4, 478, 492, 61), (18, 687, 694, 57), (7, 479, 490, 55), (1, 476, 489, 51), (0, 50, 488, 482), (11, 690, 684, 41), (0, 482, 486, 39), (50, 6, 484, 488), (67, 494, 481, 3), (61, 492, 480, 8), (51, 489, 479, 7), (39, 486, 476, 1), (55, 490, 478, 4), (57, 694, 683, 17), (62, 691, 689, 19), (69, 686, 690, 11), (41, 684, 487, 481, 15), (24, 656, 657, 70), (22, 659, 662, 64, 676), (23, 660, 661, 59), (16, 53, 504, 499), (16, 499, 503, 40), (53, 18, 501, 504), (40, 503, 496, 10), (70, 657, 653, 26), (64, 662, 656, 24, 671), (59, 661, 659, 22), (21, 652, 650, 42), (533, 545, 551, 534, 632), (524, 528, 512, 27), (552, 556, 513, 28), (42, 650, 515, 510, 25), (519, 523, 514, 29), (27, 512, 523, 519), (797, 768, 85, 525), (78, 77, 522, 520), (77, 85, 521, 522), (543, 792, 782, 541), (791, 771, 78, 520), (28, 513, 528, 524), (79, 86, 525, 527), (80, 79, 527, 526), (544, 801, 770, 539), (800, 774, 80, 526), (776, 561, 677, 798), (29, 514, 533, 529), (81, 87, 530, 532), (82, 81, 532, 531), (804, 809, 547, 530), (794, 780, 87, 521), (514, 541, 545, 533), (513, 540, 544, 528), (512, 539, 543, 523), (551, 813, 764, 534), (761, 788, 75, 84), (509, 535, 542, 515), (630, 632, 546, 20), (528, 544, 539, 512), (556, 557, 540, 513), (515, 542, 537, 510), (523, 543, 541, 514), (546, 549, 606, 607), (768, 794, 521, 85), (508, 564, 609, 612), (532, 530, 547, 548), (531, 532, 548, 550), (812, 806, 531, 550), (545, 807, 813, 551), (510, 537, 557, 556), (25, 510, 556, 552), (819, 681, 561, 776), (74, 73, 555, 553), (73, 83, 554, 555), (815, 758, 74, 553), (786, 756, 83, 73), (21, 54, 682, 652), (561, 560, 678, 677), (562, 559, 674, 673), (563, 558, 668, 666), (509, 680, 681, 535), (818, 777, 86, 554), (798, 677, 562, 767), (795, 664, 672, 563, 779), (631, 630, 20, 498), (516, 27, 519, 565), (518, 28, 524, 566), (496, 25, 552, 567), (13, 518, 566, 58), (52, 567, 518, 13), (63, 565, 517, 14), (14, 517, 631, 633), (12, 516, 565, 63), (58, 566, 516, 12), (10, 496, 567, 52), (753, 747, 644, 642), (738, 741, 638, 645), (746, 750, 636, 639), (752, 753, 642, 635), (750, 752, 635, 636), (704, 703, 735, 744), (736, 746, 639, 640), (706, 705, 733, 740), (753, 752, 568, 570), (734, 743, 646, 643), (732, 739, 641, 637), (739, 734, 643, 641), (728, 729, 629, 622), (708, 715, 628, 624), (646, 640, 711, 720), (715, 710, 826, 628), (729, 728, 580, 582), (710, 719, 618, 826), (726, 728, 622, 827), (644, 645, 713, 724), (712, 722, 626, 627), (729, 723, 621, 629), (719, 712, 627, 618), (714, 717, 625, 620), (619, 830, 598, 593), (621, 620, 595, 600), (827, 622, 602, 825), (625, 624, 592, 597), (829, 828, 599, 594), (624, 628, 596, 592), (622, 629, 603, 602), (628, 826, 823, 596), (629, 621, 600, 603), (620, 625, 597, 595), (830, 829, 594, 598), (828, 623, 601, 599), (821, 822, 824, 605, 604), (600, 595, 597, 604, 605), (596, 823, 821, 604), (597, 592, 596, 604), (825, 602, 605, 824), (603, 600, 605, 602), (11, 41, 616, 617), (497, 11, 617, 610), (41, 15, 615, 616), (536, 538, 508, 634), (15, 498, 614, 615), (498, 20, 613, 614), (632, 534, 549, 546), (538, 511, 564, 508), (534, 536, 634, 549), (26, 653, 497, 610, 608), (511, 649, 26, 564), (701, 696, 737, 748), (639, 636, 725, 721), (640, 639, 721, 711), (722, 726, 827, 626), (642, 644, 724, 730), (641, 643, 709, 716), (635, 642, 730, 727), (637, 641, 716, 707), (723, 714, 620, 621), (638, 637, 707, 718), (636, 635, 727, 725), (645, 638, 718, 713), (643, 646, 720, 709), (634, 508, 612, 611), (20, 546, 607, 613), (549, 634, 611, 606), (564, 26, 608, 609), (494, 633, 15, 481), (630, 631, 517, 29, 529), (743, 736, 640, 646), (700, 695, 749, 745), (703, 700, 745, 735), (696, 697, 742, 737), (702, 701, 748, 754), (705, 704, 744, 733), (698, 702, 754, 751), (699, 706, 740, 731), (747, 738, 645, 644), (697, 699, 731, 742), (695, 698, 751, 749), (651, 679, 59, 22), (652, 682, 680, 509), (650, 652, 509, 515), (648, 669, 671, 24), (649, 667, 648, 24, 70, 26), (658, 654, 54, 21), (655, 658, 21, 42), (654, 660, 23, 54), (653, 657, 507, 497), (656, 662, 506, 502), (659, 661, 505, 500), (657, 656, 502, 507), (662, 659, 500, 506), (661, 660, 501, 505), (64, 665, 675, 676), (664, 663, 670, 672), (663, 665, 669, 670), (666, 668, 511, 538), (668, 667, 649, 511), (671, 669, 665, 64), (672, 670, 558, 563), (670, 669, 648, 558), (673, 674, 663, 664), (674, 675, 665, 663), (676, 675, 651, 22), (678, 679, 651, 559), (677, 678, 559, 562), (59, 679, 647, 23), (680, 682, 647, 560), (777, 797, 525, 86), (681, 680, 560, 561), (682, 54, 23, 647), (539, 770, 792, 543), (783, 791, 520, 82), (789, 536, 534, 764), (690, 686, 495, 477), (686, 689, 485, 495), (688, 693, 40, 10), (691, 683, 483, 493), (694, 687, 484, 491), (685, 692, 53, 16), (693, 685, 16, 40), (683, 694, 491, 483), (692, 687, 18, 53), (689, 691, 493, 485), (684, 690, 477, 487), (617, 616, 706, 699), (610, 617, 699, 697), (616, 615, 705, 706), (611, 612, 702, 698), (615, 614, 704, 705), (614, 613, 703, 704), (613, 607, 700, 703), (612, 609, 701, 702), (606, 611, 698, 695), (608, 610, 697, 696), (609, 608, 696, 701), (607, 606, 695, 700), (591, 590, 708, 717), (589, 588, 710, 715), (587, 586, 712, 719), (585, 584, 714, 723), (590, 589, 715, 708), (584, 591, 717, 714), (588, 587, 719, 710), (586, 583, 722, 712), (582, 585, 723, 729), (583, 581, 726, 722), (580, 581, 725, 727), (582, 580, 727, 730), (717, 708, 624, 625), (728, 726, 581, 580), (721, 725, 581, 583), (730, 724, 585, 582), (711, 721, 583, 586), (709, 720, 587, 588), (713, 718, 591, 584), (707, 716, 589, 590), (724, 713, 584, 585), (720, 711, 586, 587), (716, 709, 588, 589), (718, 707, 590, 591), (579, 578, 732, 741), (577, 576, 734, 739), (575, 574, 736, 743), (573, 572, 738, 747), (578, 577, 739, 732), (572, 579, 741, 738), (576, 575, 743, 734), (574, 571, 746, 736), (570, 573, 747, 753), (571, 569, 750, 746), (568, 569, 749, 751), (570, 568, 751, 754), (741, 732, 637, 638), (752, 750, 569, 568), (745, 749, 569, 571), (754, 748, 573, 570), (735, 745, 571, 574), (733, 744, 575, 576), (737, 742, 579, 572), (731, 740, 577, 578), (748, 737, 572, 573), (744, 735, 574, 575), (740, 733, 576, 577), (742, 731, 578, 579), (786, 758, 760, 787), (787, 760, 759, 785), (789, 764, 766, 790), (790, 766, 765, 788), (756, 786, 787, 757), (757, 787, 785, 755), (762, 789, 790, 763), (763, 790, 788, 761), (816, 759, 760, 817), (817, 760, 758, 815), (819, 776, 778, 820), (820, 778, 777, 818), (798, 767, 769, 799), (799, 769, 768, 797), (801, 773, 775, 802), (802, 775, 774, 800), (792, 770, 772, 793), (793, 772, 771, 791), (795, 779, 781, 796), (796, 781, 780, 794), (810, 762, 763, 811), (811, 763, 761, 809), (807, 782, 784, 808), (808, 784, 783, 806), (782, 792, 793, 784), (784, 793, 791, 783), (767, 795, 796, 769), (769, 796, 794, 768), (776, 798, 799, 778), (778, 799, 797, 777), (770, 801, 802, 772), (772, 802, 800, 771), (779, 803, 805, 781), (781, 805, 804, 780), (813, 807, 808, 814), (814, 808, 806, 812), (803, 810, 811, 805), (805, 811, 809, 804), (764, 813, 814, 766), (766, 814, 812, 765), (773, 816, 817, 775), (775, 817, 815, 774), (755, 819, 820, 757), (757, 820, 818, 756), (756, 818, 554, 83), (598, 594, 822, 821), (593, 598, 821, 823), (594, 599, 824, 822), (599, 601, 825, 824), (619, 593, 823, 826), (601, 623, 827, 825), (623, 828, 626, 827), (829, 830, 618, 627), (828, 829, 627, 626), (830, 619, 826, 618)])
_uv = me_cube.uv_layers.new(name='UVMap')
_uv.uv.foreach_set('vector', [0.6342, 0.7195, 0.6485, 0.7207, 0.6487, 0.75, 0.6333, 0.75, 0.5, 0.962, 0.5, 1.0, 0.375, 1.0, 0.375, 0.962, 0.375, 0.75, 0.375, 0.7188, 0.375, 0.7188, 0.375, 0.75, 0.375, 0.6875, 0.375, 0.6875, 0.375, 0.6875, 0.375, 0.6875, 0.837, 0.7188, 0.875, 0.7188, 0.875, 0.75, 0.837, 0.75, 0.25, 0.6562, 0.282, 0.6562, 0.282, 0.6875, 0.25, 0.6875, 0.6307, 0.625, 0.6483, 0.625, 0.6483, 0.6414, 0.6483, 0.6561, 0.6332, 0.6562, 0.625, 0.6875, 0.625, 0.6875, 0.625, 0.6875, 0.625, 0.6875, 0.625, 0.7188, 0.625, 0.75, 0.625, 0.75, 0.625, 0.7187, 0.837, 0.6562, 0.875, 0.6562, 0.875, 0.6875, 0.837, 0.6875, 0.625, 0.7583, 0.625, 0.7737, 0.5, 0.7737, 0.5, 0.7582, 0.25, 0.5938, 0.282, 0.5938, 0.282, 0.625, 0.25, 0.625, 0.837, 0.5938, 0.875, 0.5938, 0.875, 0.625, 0.837, 0.625, 0.7503, 0.5938, 0.782, 0.5938, 0.782, 0.625, 0.7503, 0.625, 0.163, 0.5938, 0.218, 0.5938, 0.218, 0.625, 0.163, 0.625, 0.5, 0.288, 0.5, 0.3152, 0.375, 0.3063, 0.375, 0.288, 0.7503, 0.6563, 0.782, 0.6562, 0.782, 0.6875, 0.7503, 0.6875, 0.163, 0.5312, 0.218, 0.5312, 0.218, 0.5625, 0.163, 0.5625, 0.163, 0.6562, 0.218, 0.6563, 0.218, 0.6875, 0.163, 0.6875, 0.7503, 0.7188, 0.782, 0.7188, 0.782, 0.75, 0.7503, 0.75, 0.218, 0.7156, 0.25, 0.7182, 0.2497, 0.75, 0.218, 0.75, 0.837, 0.5312, 0.837, 0.5625, 0.8099, 0.5625, 0.8106, 0.5312, 0.6715, 0.625, 0.6917, 0.625, 0.6921, 0.6438, 0.6715, 0.6434, 0.6715, 0.5625, 0.6928, 0.5625, 0.6923, 0.5934, 0.6715, 0.5918, 0.625, 0.4763, 0.625, 0.4919, 0.5, 0.4929, 0.5, 0.4763, 0.25, 0.5312, 0.282, 0.5312, 0.282, 0.5625, 0.25, 0.5625, 0.5, 0.3747, 0.5, 0.3921, 0.5, 0.407, 0.375, 0.407, 0.375, 0.3747, 0.375, 0.5625, 0.375, 0.5312, 0.375, 0.5312, 0.375, 0.5625, 0.3513, 0.5625, 0.3685, 0.5625, 0.3685, 0.5938, 0.3513, 0.5938, 0.5, 0.75, 0.375, 0.75, 0.375, 0.75, 0.5, 0.75, 0.7503, 0.5312, 0.7503, 0.5625, 0.7329, 0.5625, 0.7312, 0.5312, 0.0, 0.0, 0.0, 0.0, 0.5, 0.5, 0.125, 0.5, 0.0, 0.0, 0.0, 0.0, 0.125, 0.5, 0.125, 0.5312, 0.0, 0.0, 0.0, 0.0, 0.875, 0.5, 0.5, 0.5, 0.0, 0.0, 0.0, 0.0, 0.125, 0.5625, 0.5, 0.5625, 0.0, 0.0, 0.0, 0.0, 0.5, 0.5625, 0.125, 0.5625, 0.0, 0.0, 0.0, 0.0, 0.875, 0.5938, 0.875, 0.5625, 0.0, 0.0, 0.0, 0.0, 0.875, 0.5625, 0.5, 0.5625, 0.0, 0.0, 0.0, 0.0, 0.5, 0.625, 0.875, 0.625, 0.875, 0.6562, 0.875, 0.625, 0.8548, 0.6317, 0.8548, 0.6562, 0.5, 0.625, 0.125, 0.625, 0.1452, 0.6317, 0.5, 0.6317, 0.125, 0.6562, 0.125, 0.6875, 0.1452, 0.6808, 0.1452, 0.6562, 0.5, 0.6875, 0.875, 0.6875, 0.8548, 0.6808, 0.5, 0.6808, 0.25, 0.8438, 0.375, 1.0, 0.3635, 0.9615, 0.2669, 0.8404, 0.625, 0.875, 0.875, 0.75, 0.8595, 0.748, 0.6115, 0.8548, 0.875, 0.7188, 0.875, 0.6875, 0.8567, 0.6962, 0.8581, 0.7221, 0.5, 0.6875, 0.125, 0.6875, 0.1703, 0.7193, 0.5135, 0.7077, 0.875, 0.6875, 0.5, 0.6875, 0.5135, 0.7077, 0.8567, 0.6962, 0.375, 1.0, 0.625, 0.875, 0.6115, 0.8548, 0.3635, 0.9615, 0.125, 0.6875, 0.5, 0.6875, 0.5, 0.6808, 0.1452, 0.6808, 0.875, 0.625, 0.5, 0.625, 0.5, 0.6317, 0.8548, 0.6317, 0.0, 0.0, 0.0, 0.0, 0.125, 0.625, 0.5, 0.625, 0.0, 0.0, 0.0, 0.0, 0.125, 0.5625, 0.125, 0.5938, 0.0, 0.0, 0.0, 0.0, 0.5, 0.5625, 0.875, 0.5625, 0.0, 0.0, 0.0, 0.0, 0.875, 0.5312, 0.875, 0.5, 0.625, 0.3747, 0.625, 0.3897, 0.5, 0.3921, 0.5, 0.3747, 0.625, 0.288, 0.625, 0.3124, 0.5, 0.3152, 0.5, 0.288, 0.375, 0.5, 0.5, 0.5, 0.5, 0.5, 0.375, 0.5, 0.3513, 0.6875, 0.3685, 0.6875, 0.3684, 0.6875, 0.3513, 0.6875, 0.6715, 0.6875, 0.6928, 0.6875, 0.6937, 0.7236, 0.6715, 0.7241, 0.375, 0.625, 0.375, 0.5938, 0.375, 0.5938, 0.375, 0.625, 0.625, 0.962, 0.625, 1.0, 0.5, 1.0, 0.5, 0.962, 0.3513, 0.5312, 0.3684, 0.5312, 0.3685, 0.5625, 0.3513, 0.5625, 0.0, 0.0, 0.0, 0.0, 0.875, 0.5625, 0.875, 0.5312, 0.7503, 0.5, 0.7503, 0.5312, 0.7312, 0.5312, 0.7353, 0.5, 0.837, 0.5, 0.837, 0.5312, 0.8106, 0.5312, 0.8126, 0.5, 0.163, 0.5, 0.1813, 0.5, 0.218, 0.5, 0.218, 0.5312, 0.163, 0.5312, 0.0, 0.0, 0.0, 0.0, 0.875, 0.625, 0.875, 0.5938, 0.163, 0.5625, 0.218, 0.5625, 0.218, 0.5938, 0.163, 0.5938, 0.7503, 0.5625, 0.782, 0.5625, 0.782, 0.5938, 0.7503, 0.5938, 0.837, 0.5625, 0.875, 0.5625, 0.875, 0.5938, 0.837, 0.5938, 0.125, 0.625, 0.125, 0.6562, 0.1452, 0.6562, 0.1452, 0.6317, 0.875, 0.6875, 0.875, 0.6562, 0.8548, 0.6562, 0.8548, 0.6808, 0.163, 0.625, 0.218, 0.625, 0.218, 0.6563, 0.163, 0.6562, 0.7503, 0.625, 0.782, 0.625, 0.782, 0.6562, 0.7503, 0.6563, 0.837, 0.625, 0.875, 0.625, 0.875, 0.6562, 0.837, 0.6562, 0.875, 0.75, 0.875, 0.7188, 0.8581, 0.7221, 0.8595, 0.748, 0.125, 0.6875, 0.25, 0.8438, 0.2669, 0.8404, 0.1703, 0.7193, 0.163, 0.6875, 0.218, 0.6875, 0.218, 0.7156, 0.163, 0.7188, 0.7503, 0.6875, 0.782, 0.6875, 0.782, 0.7188, 0.7503, 0.7188, 0.837, 0.6875, 0.875, 0.6875, 0.875, 0.7188, 0.837, 0.7188, 0.282, 0.6875, 0.3285, 0.6875, 0.3285, 0.7401, 0.282, 0.7209, 0.5, 0.6562, 0.625, 0.6562, 0.625, 0.6875, 0.5, 0.6875, 0.5, 0.5312, 0.625, 0.5312, 0.625, 0.5625, 0.5, 0.5625, 0.375, 0.7188, 0.5, 0.7188, 0.5, 0.75, 0.375, 0.75, 0.375, 0.5312, 0.5, 0.5312, 0.5, 0.5625, 0.375, 0.5625, 0.375, 0.5938, 0.5, 0.5937, 0.5, 0.625, 0.375, 0.625, 0.5, 0.5937, 0.625, 0.5938, 0.625, 0.625, 0.5, 0.625, 0.375, 0.6562, 0.5, 0.6562, 0.5, 0.6875, 0.375, 0.6875, 0.5, 0.7188, 0.625, 0.7187, 0.625, 0.75, 0.5, 0.75, 0.6338, 0.6875, 0.6483, 0.6875, 0.6485, 0.7207, 0.6342, 0.7195, 0.625, 0.6875, 0.6487, 0.5, 0.6485, 0.53, 0.6331, 0.5308, 0.6331, 0.5, 0.3513, 0.5, 0.3683, 0.5, 0.3684, 0.5312, 0.3513, 0.5312, 0.5, 0.4763, 0.5, 0.4929, 0.375, 0.4933, 0.375, 0.4763, 0.0, 0.0, 0.0, 0.0, 0.0, 0.0, 0.0, 0.0, 0.0, 0.0, 0.0, 0.0, 0.0, 0.0, 0.0, 0.0, 0.0, 0.0, 0.0, 0.0, 0.0, 0.0, 0.0, 0.0, 0.0, 0.0, 0.0, 0.0, 0.0, 0.0, 0.0, 0.0, 0.0, 0.0, 0.0, 0.0, 0.0, 0.0, 0.0, 0.0, 0.0, 0.0, 0.0, 0.0, 0.0, 0.0, 0.0, 0.0, 0.0, 0.0, 0.0, 0.0, 0.0, 0.0, 0.0, 0.0, 0.0, 0.0, 0.0, 0.0, 0.0, 0.0, 0.0, 0.0, 0.0, 0.0, 0.0, 0.0, 0.0, 0.0, 0.0, 0.0, 0.0, 0.0, 0.0, 0.0, 0.0, 0.0, 0.0, 0.0, 0.0, 0.0, 0.0, 0.0, 0.0, 0.0, 0.0, 0.0, 0.0, 0.0, 0.0, 0.0, 0.0, 0.0, 0.0, 0.0, 0.0, 0.0, 0.0, 0.0, 0.0, 0.0, 0.0, 0.0, 0.0, 0.0, 0.0, 0.0, 0.0, 0.0, 0.0, 0.0, 0.0, 0.0, 0.0, 0.0, 0.0, 0.0, 0.0, 0.0, 0.0, 0.0, 0.0, 0.0, 0.0, 0.0, 0.0, 0.0, 0.0, 0.0, 0.0, 0.0, 0.0, 0.0, 0.0, 0.0, 0.0, 0.0, 0.0, 0.0, 0.0, 0.0, 0.0, 0.0, 0.0, 0.0, 0.0, 0.0, 0.0, 0.0, 0.0, 0.0, 0.0, 0.0, 0.0, 0.0, 0.0, 0.0, 0.0, 0.0, 0.0, 0.0, 0.0, 0.0, 0.0, 0.0, 0.0, 0.0, 0.0, 0.0, 0.0, 0.0, 0.0, 0.0, 0.0, 0.0, 0.0, 0.0, 0.0, 0.0, 0.0, 0.0, 0.0, 0.0, 0.0, 0.0, 0.0, 0.0, 0.0, 0.0, 0.0, 0.0, 0.0, 0.0, 0.0, 0.0, 0.0, 0.0, 0.0, 0.0, 0.0, 0.0, 0.0, 0.0, 0.0, 0.0, 0.0, 0.0, 0.0, 0.0, 0.0, 0.0, 0.0, 0.0, 0.0, 0.0, 0.0, 0.0, 0.0, 0.0, 0.0, 0.0, 0.0, 0.0, 0.0, 0.0, 0.0, 0.0, 0.0, 0.0, 0.0, 0.0, 0.0, 0.0, 0.0, 0.0, 0.0, 0.0, 0.0, 0.0, 0.0, 0.0, 0.0, 0.0, 0.0, 0.0, 0.0, 0.0, 0.0, 0.0, 0.0, 0.0, 0.0, 0.0, 0.0, 0.0, 0.0, 0.0, 0.1452, 0.6317, 0.1452, 0.6562, 0.0, 0.0, 0.0, 0.0, 0.0, 0.0, 0.0, 0.0, 0.0, 0.0, 0.0, 0.0, 0.0, 0.0, 0.0, 0.0, 0.0, 0.0, 0.0, 0.0, 0.0, 0.0, 0.0, 0.0, 0.0, 0.0, 0.0, 0.0, 0.0, 0.0, 0.0, 0.0, 0.0, 0.0, 0.0, 0.0, 0.0, 0.0, 0.0, 0.0, 0.0, 0.0, 0.0, 0.0, 0.0, 0.0, 0.0, 0.0, 0.0, 0.0, 0.0, 0.0, 0.0, 0.0, 0.0, 0.0, 0.0, 0.0, 0.0, 0.0, 0.0, 0.0, 0.0, 0.0, 0.0, 0.0, 0.0, 0.0, 0.0, 0.0, 0.0, 0.0, 0.0, 0.0, 0.0, 0.0, 0.0, 0.0, 0.0, 0.0, 0.0, 0.0, 0.0, 0.0, 0.0, 0.0, 0.0, 0.0, 0.0, 0.0, 0.0, 0.0, 0.0, 0.0, 0.0, 0.0, 0.0, 0.0, 0.0, 0.0, 0.0, 0.0, 0.0, 0.0, 0.0, 0.0, 0.0, 0.0, 0.0, 0.0, 0.0, 0.0, 0.0, 0.0, 0.0, 0.0, 0.0, 0.0, 0.0, 0.0, 0.0, 0.0, 0.0, 0.0, 0.0, 0.0, 0.0, 0.0, 0.0, 0.0, 0.0, 0.0, 0.0, 0.0, 0.0, 0.0, 0.0, 0.0, 0.0, 0.0, 0.0, 0.0, 0.0, 0.0, 0.0, 0.0, 0.0, 0.0, 0.0, 0.0, 0.0, 0.0, 0.0, 0.0, 0.0, 0.0, 0.0, 0.0, 0.0, 0.0, 0.0, 0.0, 0.0, 0.0, 0.8548, 0.6317, 0.5, 0.6317, 0.0, 0.0, 0.0, 0.0, 0.8548, 0.6808, 0.8548, 0.6562, 0.0, 0.0, 0.0, 0.0, 0.5, 0.6808, 0.8548, 0.6808, 0.0, 0.0, 0.0, 0.0, 0.1452, 0.6562, 0.1452, 0.6808, 0.0, 0.0, 0.0, 0.0, 0.5, 0.6317, 0.1452, 0.6317, 0.0, 0.0, 0.0, 0.0, 0.8548, 0.6562, 0.8548, 0.6317, 0.0, 0.0, 0.0, 0.0, 0.0, 0.0, 0.0, 0.0, 0.0, 0.0, 0.0, 0.0, 0.0, 0.0, 0.0, 0.0, 0.0, 0.0, 0.0, 0.0, 0.0, 0.0, 0.0, 0.0, 0.0, 0.0, 0.0, 0.0, 0.0, 0.0, 0.0, 0.0, 0.0, 0.0, 0.0, 0.0, 0.0, 0.0, 0.0, 0.0, 0.0, 0.0, 0.0, 0.0, 0.0, 0.0, 0.0, 0.0, 0.0, 0.0, 0.0, 0.0, 0.0, 0.0, 0.0, 0.0, 0.0, 0.0, 0.0, 0.0, 0.0, 0.0, 0.0, 0.0, 0.0, 0.0, 0.0, 0.0, 0.0, 0.0, 0.0, 0.0, 0.0, 0.0, 0.0, 0.0, 0.0, 0.0, 0.0, 0.0, 0.0, 0.0, 0.0, 0.0, 0.0, 0.0, 0.0, 0.0, 0.0, 0.0, 0.0, 0.0, 0.0, 0.0, 0.0, 0.0, 0.0, 0.0, 0.0, 0.0, 0.0, 0.0, 0.0, 0.0, 0.0, 0.0, 0.0, 0.0, 0.0, 0.0, 0.0, 0.0, 0.0, 0.0, 0.0, 0.0, 0.0, 0.0, 0.0, 0.0, 0.0, 0.0, 0.0, 0.0, 0.0, 0.0, 0.0, 0.0, 0.0, 0.0, 0.0, 0.0, 0.0, 0.0, 0.0, 0.0, 0.0, 0.0, 0.0, 0.0, 0.0, 0.0, 0.0, 0.0, 0.0, 0.0, 0.0, 0.0, 0.0, 0.0, 0.0, 0.0, 0.0, 0.0, 0.0, 0.0, 0.0, 0.0, 0.0, 0.0, 0.0, 0.0, 0.0, 0.0, 0.0, 0.0, 0.0, 0.0, 0.0, 0.0, 0.0, 0.0, 0.0, 0.0, 0.0, 0.0, 0.0, 0.0, 0.0, 0.0, 0.0, 0.0, 0.0, 0.0, 0.0, 0.0, 0.0, 0.0, 0.0, 0.0, 0.0, 0.0, 0.0, 0.0, 0.0, 0.0, 0.0, 0.0, 0.0, 0.0, 0.0, 0.0, 0.0, 0.0, 0.0, 0.0, 0.0, 0.0, 0.0, 0.0, 0.0, 0.0, 0.0, 0.0, 0.0, 0.0, 0.0, 0.0, 0.0, 0.0, 0.0, 0.0, 0.0, 0.0, 0.0, 0.0, 0.0, 0.0, 0.0, 0.0, 0.0, 0.0, 0.0, 0.0, 0.0, 0.0, 0.0, 0.0, 0.0, 0.0, 0.0, 0.0, 0.0, 0.0, 0.0, 0.0, 0.0, 0.0, 0.0, 0.0, 0.0, 0.0, 0.0, 0.0, 0.0, 0.0, 0.0, 0.0, 0.0, 0.0, 0.0, 0.0, 0.0, 0.0, 0.0, 0.0, 0.0, 0.0, 0.0, 0.0, 0.0, 0.0, 0.0, 0.0, 0.0, 0.0, 0.0, 0.0, 0.0, 0.0, 0.0, 0.0, 0.0, 0.0, 0.0, 0.0, 0.0, 0.0, 0.0, 0.0, 0.0, 0.0, 0.0, 0.0, 0.0, 0.0, 0.0, 0.0, 0.0, 0.0, 0.0, 0.0, 0.0, 0.0, 0.0, 0.0, 0.0, 0.0, 0.0, 0.0, 0.0, 0.0, 0.0, 0.0, 0.0, 0.0, 0.0, 0.0, 0.0, 0.0, 0.0, 0.0, 0.0, 0.0, 0.0, 0.0, 0.0, 0.0, 0.0, 0.0, 0.0, 0.0, 0.0, 0.0, 0.0, 0.0, 0.0, 0.0, 0.0, 0.0, 0.0, 0.0, 0.0, 0.0, 0.0, 0.0, 0.0, 0.0, 0.0, 0.0, 0.0, 0.0, 0.0, 0.0, 0.0, 0.0, 0.0, 0.0, 0.0, 0.0, 0.0, 0.0, 0.0, 0.0, 0.0, 0.0, 0.0, 0.0, 0.0, 0.0, 0.0, 0.0, 0.0, 0.0, 0.0, 0.0, 0.0, 0.0, 0.0, 0.0, 0.0, 0.0, 0.0, 0.0, 0.0, 0.0, 0.0, 0.0, 0.0, 0.0, 0.0, 0.0, 0.0, 0.0, 0.0, 0.0, 0.0, 0.0, 0.0, 0.0, 0.0, 0.0, 0.0, 0.0, 0.0, 0.0, 0.0, 0.0, 0.0, 0.0, 0.0, 0.0, 0.0, 0.0, 0.0, 0.0, 0.0, 0.0, 0.0, 0.0, 0.0, 0.0, 0.0, 0.0, 0.0, 0.0, 0.0, 0.0, 0.0, 0.0, 0.0, 0.0, 0.0, 0.0, 0.0, 0.0, 0.0, 0.0, 0.0, 0.0, 0.0, 0.0, 0.0, 0.0, 0.0, 0.0, 0.0, 0.0, 0.0, 0.0, 0.0, 0.0, 0.0, 0.0, 0.0, 0.0, 0.0, 0.0, 0.0, 0.0, 0.0, 0.0, 0.0, 0.0, 0.0, 0.0, 0.0, 0.0, 0.0, 0.0, 0.0, 0.0, 0.0, 0.0, 0.0, 0.0, 0.0, 0.0, 0.0, 0.0, 0.0, 0.0, 0.0, 0.0, 0.0, 0.0, 0.0, 0.0, 0.0, 0.0, 0.0, 0.0, 0.0, 0.0, 0.0, 0.0, 0.0, 0.0, 0.0, 0.0, 0.0, 0.0, 0.0, 0.0, 0.0, 0.0, 0.0, 0.0, 0.0, 0.0, 0.0, 0.0, 0.0, 0.0, 0.0, 0.0, 0.0, 0.0, 0.0, 0.0, 0.0, 0.0, 0.0, 0.0, 0.0, 0.0, 0.0, 0.0, 0.0, 0.0, 0.0, 0.0, 0.0, 0.0, 0.0, 0.0, 0.0, 0.0, 0.0, 0.0, 0.0, 0.0, 0.0, 0.0, 0.0, 0.0, 0.0, 0.0, 0.1703, 0.7193, 0.2669, 0.8404, 0.0, 0.0, 0.0, 0.0, 0.0, 0.0, 0.0, 0.0, 0.0, 0.0, 0.0, 0.0, 0.0, 0.0, 0.0, 0.0, 0.0, 0.0, 0.0, 0.0, 0.0, 0.0, 0.0, 0.0, 0.0, 0.0, 0.0, 0.0, 0.0, 0.0, 0.0, 0.0, 0.0, 0.0, 0.0, 0.0, 0.0, 0.0, 0.0, 0.0, 0.0, 0.0, 0.0, 0.0, 0.0, 0.0, 0.0, 0.0, 0.0, 0.0, 0.0, 0.0, 0.0, 0.0, 0.0, 0.0, 0.0, 0.0, 0.0, 0.0, 0.0, 0.0, 0.0, 0.0, 0.0, 0.0, 0.0, 0.0, 0.0, 0.0, 0.0, 0.0, 0.0, 0.0, 0.0, 0.0, 0.0, 0.0, 0.0, 0.0, 0.0, 0.0, 0.0, 0.0, 0.0, 0.0, 0.0, 0.0, 0.0, 0.0, 0.0, 0.0, 0.0, 0.0, 0.0, 0.0, 0.0, 0.0, 0.0, 0.0, 0.0, 0.0, 0.0, 0.0, 0.0, 0.0, 0.0, 0.0, 0.0, 0.0, 0.0, 0.0, 0.0, 0.0, 0.0, 0.0, 0.0, 0.0, 0.0, 0.0, 0.0, 0.0, 0.0, 0.0, 0.0, 0.0, 0.0, 0.0, 0.0, 0.0, 0.0, 0.0, 0.0, 0.0, 0.0, 0.0, 0.0, 0.0, 0.0, 0.0, 0.0, 0.0, 0.0, 0.0, 0.0, 0.0, 0.0, 0.0, 0.0, 0.0, 0.0, 0.0, 0.0, 0.0, 0.0, 0.0, 0.0, 0.0, 0.0, 0.0, 0.0, 0.0, 0.0, 0.0, 0.8567, 0.6962, 0.5135, 0.7077, 0.0, 0.0, 0.0, 0.0, 0.8595, 0.748, 0.8581, 0.7221, 0.0, 0.0, 0.0, 0.0, 0.6115, 0.8548, 0.8595, 0.748, 0.0, 0.0, 0.0, 0.0, 0.2669, 0.8404, 0.3635, 0.9615, 0.0, 0.0, 0.0, 0.0, 0.5135, 0.7077, 0.1703, 0.7193, 0.0, 0.0, 0.0, 0.0, 0.8581, 0.7221, 0.8567, 0.6962, 0.0, 0.0, 0.0, 0.0, 0.0, 0.0, 0.0, 0.0, 0.0, 0.0, 0.0, 0.0, 0.0, 0.0, 0.0, 0.0, 0.0, 0.0, 0.0, 0.0, 0.0, 0.0, 0.0, 0.0, 0.0, 0.0, 0.0, 0.0, 0.0, 0.0, 0.0, 0.0, 0.0, 0.0, 0.0, 0.0, 0.0, 0.0, 0.0, 0.0, 0.0, 0.0, 0.0, 0.0, 0.0, 0.0, 0.0, 0.0, 0.0, 0.0, 0.0, 0.0, 0.0, 0.0, 0.0, 0.0, 0.0, 0.0, 0.0, 0.0, 0.0, 0.0, 0.0, 0.0, 0.0, 0.0, 0.0, 0.0, 0.0, 0.0, 0.0, 0.0, 0.0, 0.0, 0.0, 0.0, 0.0, 0.0, 0.0, 0.0, 0.0, 0.0, 0.0, 0.0, 0.0, 0.0, 0.0, 0.0, 0.0, 0.0, 0.0, 0.0, 0.0, 0.0, 0.0, 0.0, 0.0, 0.0, 0.0, 0.0, 0.0, 0.0, 0.0, 0.0, 0.0, 0.0, 0.0, 0.0, 0.0, 0.0, 0.0, 0.0, 0.0, 0.0, 0.0, 0.0, 0.0, 0.0, 0.0, 0.0, 0.0, 0.0, 0.0, 0.0, 0.0, 0.0, 0.0, 0.0, 0.0, 0.0, 0.0, 0.0, 0.0, 0.0, 0.0, 0.0, 0.0, 0.0, 0.0, 0.0, 0.0, 0.0, 0.0, 0.0, 0.0, 0.0, 0.0, 0.0, 0.0, 0.0, 0.0, 0.0, 0.0, 0.0, 0.0, 0.0, 0.0, 0.0, 0.0, 0.0, 0.0, 0.0, 0.0, 0.0, 0.0, 0.0, 0.0, 0.0, 0.0, 0.0, 0.0, 0.0, 0.0, 0.0, 0.0, 0.0, 0.0, 0.0, 0.0, 0.0, 0.0, 0.0, 0.0, 0.0, 0.0, 0.0, 0.0, 0.0, 0.0, 0.0, 0.0, 0.0, 0.0, 0.0, 0.0, 0.0, 0.0, 0.0, 0.0, 0.0, 0.0, 0.0, 0.0, 0.0, 0.0, 0.0, 0.0, 0.0, 0.0, 0.0, 0.0, 0.0, 0.0, 0.0, 0.0, 0.0, 0.0, 0.0, 0.0, 0.0, 0.0, 0.0, 0.0, 0.0, 0.0, 0.0, 0.0, 0.0, 0.0, 0.0, 0.0, 0.0, 0.0, 0.0, 0.0, 0.0, 0.0, 0.0, 0.0, 0.0, 0.0, 0.0, 0.0, 0.0, 0.0, 0.0, 0.0, 0.0, 0.0, 0.0, 0.0, 0.0, 0.0, 0.0, 0.0, 0.0, 0.0, 0.0, 0.0, 0.0, 0.0, 0.0, 0.0, 0.0, 0.0, 0.0, 0.0, 0.0, 0.0, 0.0, 0.0, 0.0, 0.0, 0.0, 0.0, 0.0, 0.0, 0.0, 0.0, 0.0, 0.0, 0.0, 0.0, 0.0, 0.0, 0.0, 0.0, 0.0, 0.0, 0.0, 0.0, 0.0, 0.0, 0.0, 0.0, 0.0, 0.0, 0.0, 0.0, 0.0, 0.0, 0.0, 0.0, 0.0, 0.0, 0.0, 0.0, 0.0, 0.0, 0.0, 0.0, 0.0, 0.0, 0.0, 0.0, 0.0, 0.0, 0.0, 0.0, 0.0, 0.0, 0.0, 0.0, 0.0, 0.0, 0.0, 0.0, 0.0, 0.0, 0.0, 0.0, 0.0, 0.0, 0.0, 0.0, 0.0, 0.0, 0.0, 0.0, 0.0, 0.0, 0.0, 0.0, 0.0, 0.0, 0.0, 0.0, 0.0, 0.0, 0.0, 0.0, 0.0, 0.0, 0.0, 0.0, 0.0, 0.0, 0.0, 0.0, 0.0, 0.0, 0.0, 0.0, 0.0, 0.0, 0.0, 0.0, 0.0, 0.0, 0.0, 0.0, 0.0, 0.0, 0.0, 0.0, 0.0, 0.0, 0.0, 0.0, 0.0, 0.0, 0.0, 0.0, 0.0, 0.0, 0.0, 0.0, 0.0, 0.0, 0.0, 0.0, 0.0, 0.0, 0.0, 0.0, 0.0, 0.0, 0.0, 0.0, 0.0, 0.0, 0.0, 0.0, 0.0, 0.0, 0.0, 0.0, 0.0, 0.0, 0.0, 0.0, 0.0, 0.0, 0.0, 0.0, 0.0, 0.0, 0.0, 0.0, 0.0, 0.0, 0.0, 0.0, 0.0, 0.0, 0.0, 0.0, 0.0, 0.0, 0.0, 0.0, 0.0, 0.0, 0.0, 0.0, 0.0, 0.0, 0.0, 0.0, 0.0, 0.0, 0.0, 0.0, 0.0, 0.0, 0.0, 0.0, 0.0, 0.0, 0.0, 0.0, 0.0, 0.0, 0.0, 0.0, 0.0, 0.0, 0.0, 0.0, 0.0, 0.0, 0.0, 0.0, 0.0, 0.0, 0.0, 0.0, 0.0, 0.0, 0.0, 0.0, 0.0, 0.0, 0.0, 0.0, 0.0, 0.0, 0.0, 0.0, 0.0, 0.0, 0.0, 0.0, 0.0, 0.0, 0.0, 0.0, 0.0, 0.0, 0.0, 0.0, 0.0, 0.0, 0.0, 0.0, 0.0, 0.0, 0.0, 0.0, 0.0, 0.0, 0.0, 0.0, 0.0, 0.0, 0.0, 0.0, 0.0, 0.0, 0.0, 0.0, 0.0, 0.0, 0.0, 0.0, 0.0, 0.0, 0.0, 0.0, 0.0, 0.0, 0.0, 0.0, 0.0, 0.0, 0.0, 0.0, 0.0, 0.0, 0.0, 0.0, 0.0, 0.0, 0.0, 0.0, 0.0, 0.0, 0.0, 0.0, 0.0, 0.0, 0.0, 0.0, 0.0, 0.0, 0.0, 0.0, 0.0, 0.0, 0.0, 0.0, 0.0, 0.0, 0.0, 0.0, 0.0, 0.0, 0.0, 0.0, 0.0, 0.0, 0.0, 0.0, 0.0, 0.0, 0.0, 0.0, 0.0, 0.0, 0.0, 0.0, 0.0, 0.0, 0.0, 0.0, 0.0, 0.0, 0.0, 0.0, 0.0, 0.0, 0.0, 0.0, 0.0, 0.0, 0.0, 0.0, 0.0, 0.0, 0.0, 0.0, 0.0, 0.0, 0.0, 0.0, 0.0, 0.0, 0.0, 0.0, 0.0, 0.0, 0.0, 0.0, 0.0, 0.0, 0.0, 0.0, 0.0, 0.0, 0.0, 0.0, 0.0, 0.0, 0.0, 0.0, 0.0, 0.0, 0.0, 0.0, 0.0, 0.0, 0.0, 0.0, 0.0, 0.0, 0.0, 0.0, 0.0, 0.0, 0.0, 0.0, 0.0, 0.0, 0.0, 0.0, 0.0, 0.0, 0.0, 0.0, 0.0, 0.0, 0.0, 0.0, 0.0, 0.0, 0.0, 0.0, 0.0, 0.0, 0.0, 0.0, 0.0, 0.0, 0.0, 0.0, 0.0, 0.0, 0.0, 0.0, 0.0, 0.0, 0.0, 0.0, 0.0, 0.0, 0.0, 0.0, 0.0, 0.0, 0.0, 0.0, 0.0, 0.0, 0.0, 0.0, 0.0, 0.0, 0.0, 0.0, 0.0, 0.0, 0.0, 0.0, 0.0, 0.0, 0.0, 0.0, 0.0, 0.0, 0.0, 0.0, 0.0, 0.0, 0.0, 0.0, 0.0, 0.0, 0.0, 0.0, 0.0, 0.0, 0.0, 0.0, 0.0, 0.0, 0.0, 0.0, 0.0, 0.0, 0.0, 0.0, 0.0, 0.0, 0.0, 0.0, 0.0, 0.0, 0.0, 0.0, 0.0, 0.0, 0.0, 0.0, 0.0, 0.0, 0.0, 0.0, 0.0, 0.0, 0.0, 0.0, 0.0, 0.0, 0.0, 0.0, 0.0, 0.0, 0.0, 0.0, 0.0, 0.0, 0.0, 0.0, 0.0, 0.0, 0.0, 0.0, 0.0, 0.0, 0.0, 0.0, 0.0, 0.0, 0.0, 0.0, 0.0, 0.0, 0.0, 0.0, 0.0, 0.0, 0.0, 0.0, 0.0, 0.0, 0.0, 0.0, 0.0, 0.0, 0.0, 0.0, 0.0, 0.0, 0.0, 0.0, 0.0, 0.0, 0.0, 0.0, 0.0, 0.0, 0.0, 0.0, 0.0, 0.0, 0.0, 0.0, 0.0, 0.0, 0.0, 0.0, 0.0, 0.0, 0.0, 0.0, 0.0, 0.0, 0.0, 0.0, 0.0, 0.0, 0.0, 0.0, 0.0, 0.0, 0.0, 0.0, 0.0, 0.0, 0.0, 0.0, 0.0, 0.0, 0.0, 0.0, 0.0, 0.0, 0.0, 0.0, 0.0, 0.0, 0.0, 0.0, 0.0, 0.0, 0.0, 0.0, 0.0, 0.0, 0.0, 0.0, 0.0, 0.0, 0.0, 0.0, 0.0, 0.0, 0.0, 0.0, 0.0, 0.0, 0.0, 0.0, 0.0, 0.0, 0.0, 0.0, 0.0, 0.0, 0.0, 0.0, 0.0, 0.0, 0.0, 0.0, 0.0, 0.0, 0.0, 0.0, 0.0, 0.0, 0.0, 0.0, 0.0, 0.0, 0.0, 0.0, 0.0, 0.0, 0.0, 0.0, 0.0, 0.0, 0.0, 0.0, 0.0, 0.0, 0.0, 0.0, 0.0, 0.0, 0.0, 0.0, 0.0, 0.0, 0.0, 0.0, 0.0, 0.0, 0.0, 0.0, 0.0, 0.0, 0.0, 0.0, 0.0, 0.0, 0.0, 0.0, 0.0, 0.0, 0.0, 0.0, 0.0, 0.0, 0.0, 0.0, 0.0, 0.0, 0.0, 0.0, 0.0, 0.0, 0.0, 0.0, 0.0, 0.0, 0.0, 0.0, 0.0, 0.0, 0.0, 0.0, 0.0, 0.0, 0.0, 0.0, 0.0, 0.0, 0.0, 0.0, 0.0, 0.0, 0.0, 0.0, 0.0, 0.0, 0.0, 0.0, 0.0, 0.0, 0.0, 0.0, 0.0, 0.0, 0.0, 0.0, 0.0, 0.0, 0.0, 0.0, 0.0, 0.0, 0.0, 0.0, 0.0, 0.0, 0.0, 0.0, 0.0, 0.0, 0.0, 0.0, 0.0, 0.0, 0.0, 0.0, 0.0, 0.0, 0.0, 0.0, 0.0, 0.0, 0.0, 0.0, 0.0, 0.0, 0.0, 0.0, 0.0, 0.0, 0.0, 0.0, 0.0, 0.0, 0.0, 0.0, 0.0, 0.0, 0.0, 0.0, 0.0, 0.0, 0.0, 0.0, 0.0, 0.0, 0.0, 0.0, 0.0, 0.0, 0.0, 0.0, 0.0, 0.0, 0.0, 0.0, 0.0, 0.0, 0.0, 0.0, 0.0, 0.0, 0.0, 0.0, 0.0, 0.0, 0.0, 0.0, 0.0, 0.0, 0.0, 0.0, 0.0, 0.0, 0.0, 0.0, 0.0, 0.0, 0.0, 0.0, 0.0, 0.0, 0.0, 0.0, 0.0, 0.0, 0.0, 0.0, 0.0, 0.0, 0.0, 0.0, 0.0, 0.0, 0.0, 0.0, 0.0, 0.0, 0.0, 0.0, 0.0, 0.0, 0.0, 0.0, 0.0, 0.0, 0.0, 0.0, 0.0, 0.0, 0.0, 0.0, 0.0, 0.0, 0.0, 0.0, 0.0, 0.0, 0.0, 0.0, 0.0, 0.0, 0.0, 0.0, 0.0, 0.0, 0.0, 0.0, 0.0, 0.0, 0.0, 0.0, 0.0, 0.0, 0.0, 0.0, 0.0, 0.0, 0.0, 0.0, 0.0, 0.0, 0.0, 0.0, 0.0, 0.0, 0.0, 0.0, 0.0, 0.0, 0.0, 0.0, 0.0, 0.0, 0.0, 0.0, 0.0, 0.0, 0.0, 0.0, 0.0, 0.0, 0.0, 0.0, 0.0, 0.0, 0.0, 0.0, 0.0, 0.0, 0.0, 0.0, 0.0, 0.0, 0.0, 0.0, 0.0, 0.0, 0.0, 0.0, 0.0, 0.0, 0.0, 0.0, 0.0, 0.0, 0.0, 0.0, 0.0, 0.0, 0.0, 0.0, 0.0, 0.0, 0.0, 0.0, 0.0, 0.0, 0.0, 0.0, 0.0, 0.0, 0.0, 0.0, 0.0, 0.0, 0.0, 0.0, 0.0, 0.0, 0.0, 0.0, 0.0, 0.0, 0.0, 0.0, 0.0, 0.0, 0.0, 0.0, 0.0, 0.0, 0.0, 0.0, 0.0, 0.0, 0.0, 0.0, 0.0, 0.0, 0.0, 0.0, 0.0, 0.0, 0.0, 0.0, 0.0, 0.0, 0.0, 0.0, 0.0, 0.0, 0.0, 0.0, 0.0, 0.0, 0.0, 0.0, 0.0, 0.0, 0.0, 0.0, 0.0, 0.0, 0.0, 0.0, 0.0, 0.0, 0.0, 0.0, 0.0, 0.0, 0.0, 0.0, 0.0, 0.0, 0.0, 0.0, 0.0, 0.0, 0.0, 0.0, 0.0, 0.0, 0.0, 0.0, 0.0, 0.0, 0.0, 0.0, 0.0, 0.0, 0.0, 0.0, 0.0, 0.0, 0.0, 0.0, 0.0, 0.0, 0.0, 0.0, 0.0, 0.0, 0.0, 0.0, 0.0, 0.0, 0.0, 0.0, 0.0, 0.0, 0.0, 0.0, 0.0, 0.0, 0.0, 0.0, 0.0, 0.0, 0.0, 0.0, 0.0, 0.0, 0.0, 0.0, 0.0, 0.0, 0.0, 0.0, 0.0, 0.0, 0.0, 0.0, 0.0, 0.0, 0.0, 0.0, 0.0, 0.0, 0.0, 0.0, 0.0, 0.0, 0.0, 0.0, 0.0, 0.0, 0.0, 0.0, 0.0, 0.0, 0.0, 0.0, 0.0, 0.0, 0.0, 0.0, 0.0, 0.0, 0.0, 0.0, 0.0, 0.0, 0.0, 0.0, 0.0, 0.0, 0.0, 0.0, 0.0, 0.0, 0.0, 0.0, 0.0, 0.0, 0.0, 0.0, 0.0, 0.0, 0.0, 0.0, 0.0, 0.0, 0.0, 0.0, 0.0, 0.0, 0.0, 0.0, 0.0, 0.0, 0.0, 0.0, 0.0, 0.0, 0.0, 0.0, 0.0, 0.0, 0.0, 0.0, 0.0, 0.0, 0.0, 0.0, 0.0, 0.0, 0.0, 0.0, 0.0, 0.0, 0.0, 0.0, 0.0, 0.0, 0.0, 0.0, 0.0, 0.0, 0.0, 0.0, 0.0, 0.0, 0.0, 0.0, 0.0, 0.0, 0.0, 0.0, 0.0, 0.0, 0.0, 0.0, 0.0, 0.0, 0.0, 0.0, 0.0, 0.0, 0.0, 0.0, 0.0, 0.0, 0.0, 0.0, 0.0, 0.0, 0.0, 0.0, 0.0, 0.0, 0.0, 0.0, 0.0, 0.0, 0.0, 0.0, 0.0, 0.0, 0.0, 0.0, 0.0, 0.0, 0.0, 0.0, 0.0, 0.0, 0.0, 0.0, 0.0, 0.0, 0.0, 0.0, 0.0, 0.0, 0.0, 0.0, 0.0, 0.0, 0.0, 0.0, 0.0, 0.0, 0.0, 0.0, 0.0, 0.0, 0.0, 0.0, 0.0, 0.0, 0.0, 0.0, 0.0, 0.0, 0.0, 0.0, 0.0, 0.0, 0.0, 0.0, 0.0, 0.0, 0.0, 0.0, 0.0, 0.0, 0.0, 0.0, 0.0, 0.0, 0.0, 0.0, 0.0, 0.0, 0.0, 0.0, 0.0, 0.0, 0.0, 0.0, 0.0, 0.0, 0.0, 0.0, 0.0, 0.0, 0.0, 0.0, 0.0, 0.0, 0.0, 0.0, 0.0, 0.0, 0.0, 0.0, 0.0, 0.0, 0.0, 0.0, 0.0, 0.0, 0.0, 0.0, 0.0, 0.0, 0.0, 0.0, 0.0, 0.0, 0.0, 0.0, 0.0, 0.0, 0.0, 0.0, 0.0, 0.0, 0.0, 0.0, 0.0, 0.0, 0.0, 0.0, 0.0, 0.0, 0.0, 0.0, 0.0, 0.0, 0.0, 0.0, 0.0, 0.0, 0.0, 0.0, 0.0, 0.0, 0.0, 0.0, 0.0, 0.0, 0.0, 0.0, 0.0, 0.0, 0.0, 0.0, 0.0, 0.0, 0.0, 0.0, 0.0, 0.0, 0.0, 0.0, 0.0, 0.0, 0.0, 0.0, 0.0, 0.0, 0.0, 0.0, 0.0, 0.0, 0.0, 0.0, 0.0, 0.0, 0.0, 0.0, 0.0, 0.0, 0.0, 0.0, 0.0, 0.0, 0.0, 0.0, 0.0, 0.0, 0.0, 0.0, 0.0, 0.0, 0.0, 0.0, 0.0, 0.0, 0.0, 0.0, 0.0, 0.0, 0.0, 0.0, 0.0, 0.0, 0.0, 0.0, 0.0, 0.0, 0.0, 0.0, 0.0, 0.0, 0.0, 0.0, 0.0, 0.0, 0.0, 0.0, 0.0, 0.0, 0.0, 0.0, 0.0, 0.0, 0.0, 0.0, 0.0, 0.0, 0.0, 0.0, 0.0, 0.0, 0.0, 0.0, 0.0, 0.0, 0.0, 0.0, 0.0, 0.0, 0.0, 0.0, 0.0, 0.0, 0.0, 0.0, 0.0, 0.0, 0.0, 0.0, 0.0, 0.0, 0.0, 0.0, 0.0, 0.0, 0.0, 0.0, 0.0, 0.0, 0.0, 0.0, 0.0, 0.0, 0.0, 0.0, 0.0, 0.0, 0.0, 0.0, 0.0, 0.0, 0.0, 0.0, 0.0, 0.0, 0.0, 0.0, 0.0, 0.0, 0.0, 0.0, 0.0, 0.0, 0.0, 0.0, 0.0, 0.0, 0.0, 0.0, 0.0, 0.0, 0.0, 0.0, 0.0, 0.0, 0.0, 0.0, 0.0, 0.0, 0.0, 0.0, 0.0, 0.0, 0.0, 0.0, 0.0, 0.0, 0.0, 0.0, 0.0, 0.0, 0.0, 0.0, 0.0, 0.0, 0.0, 0.0, 0.0, 0.0, 0.0, 0.0, 0.0, 0.0, 0.0, 0.0, 0.0, 0.0, 0.0, 0.0, 0.0, 0.0, 0.0, 0.0, 0.0, 0.0, 0.0, 0.0, 0.0, 0.0, 0.0, 0.0, 0.0, 0.0, 0.0, 0.0, 0.0, 0.0, 0.0, 0.0, 0.0, 0.0, 0.0, 0.0, 0.0, 0.0, 0.0, 0.0, 0.0, 0.0, 0.0, 0.0, 0.0, 0.0, 0.0, 0.0, 0.0, 0.0, 0.0, 0.0, 0.0, 0.0, 0.0, 0.0, 0.0, 0.0, 0.0, 0.0, 0.0, 0.0, 0.0, 0.0, 0.0, 0.0, 0.0, 0.0, 0.0, 0.0, 0.0, 0.0, 0.0, 0.0, 0.0, 0.0, 0.0, 0.0, 0.0, 0.0, 0.0, 0.0, 0.0, 0.0, 0.0, 0.0, 0.0, 0.0, 0.0, 0.0, 0.0, 0.0, 0.0, 0.0, 0.0, 0.0, 0.0, 0.0, 0.0, 0.0, 0.0, 0.0, 0.0, 0.0, 0.0, 0.0, 0.0, 0.0, 0.0, 0.0, 0.0, 0.0, 0.0, 0.0, 0.0, 0.0, 0.0, 0.0, 0.0, 0.0, 0.0, 0.0, 0.0, 0.0, 0.0, 0.0, 0.0, 0.0, 0.0, 0.0, 0.0, 0.0, 0.0, 0.3635, 0.9615, 0.6115, 0.8548, 0.0, 0.0, 0.0, 0.0, 0.1452, 0.6808, 0.5, 0.6808, 0.0, 0.0, 0.0, 0.0, 0.0, 0.0, 0.125, 0.5312, 0.125, 0.5625, 0.0, 0.0, 0.0, 0.0, 0.125, 0.5938, 0.125, 0.625, 0.782, 0.6875, 0.8073, 0.6875, 0.8071, 0.7188, 0.782, 0.7188, 0.125, 0.6875, 0.163, 0.6875, 0.163, 0.7188, 0.125, 0.7188, 0.782, 0.625, 0.8088, 0.625, 0.8101, 0.6562, 0.782, 0.6562, 0.125, 0.625, 0.163, 0.625, 0.163, 0.6562, 0.125, 0.6562, 0.782, 0.5625, 0.8099, 0.5625, 0.8098, 0.5938, 0.782, 0.5938, 0.125, 0.5625, 0.163, 0.5625, 0.163, 0.5938, 0.125, 0.5938, 0.125, 0.5, 0.163, 0.5, 0.163, 0.5312, 0.125, 0.5312, 0.875, 0.5, 0.875, 0.5312, 0.837, 0.5312, 0.837, 0.5, 0.625, 0.907, 0.625, 0.9318, 0.5, 0.9292, 0.5, 0.907, 0.625, 0.25, 0.625, 0.288, 0.5, 0.288, 0.5, 0.25, 0.875, 0.5312, 0.875, 0.5625, 0.837, 0.5625, 0.837, 0.5312, 0.125, 0.7188, 0.163, 0.7188, 0.163, 0.75, 0.125, 0.75, 0.125, 0.6562, 0.163, 0.6562, 0.163, 0.6875, 0.125, 0.6875, 0.125, 0.5312, 0.163, 0.5312, 0.163, 0.5625, 0.125, 0.5625, 0.5, 0.25, 0.5, 0.288, 0.375, 0.288, 0.375, 0.25, 0.125, 0.5938, 0.163, 0.5938, 0.163, 0.625, 0.125, 0.625, 0.782, 0.5938, 0.8098, 0.5938, 0.8088, 0.625, 0.782, 0.625, 0.782, 0.6562, 0.8101, 0.6562, 0.8073, 0.6875, 0.782, 0.6875, 0.782, 0.7188, 0.8071, 0.7188, 0.8068, 0.75, 0.782, 0.75, 0.5, 0.907, 0.5, 0.9292, 0.5, 0.962, 0.375, 0.962, 0.375, 0.907, 0.718, 0.6875, 0.7336, 0.6875, 0.734, 0.7188, 0.718, 0.7188, 0.718, 0.625, 0.7333, 0.625, 0.7346, 0.6562, 0.718, 0.6562, 0.718, 0.6422, 0.718, 0.5625, 0.7329, 0.5625, 0.7333, 0.5938, 0.718, 0.5938, 0.782, 0.5, 0.782, 0.5312, 0.7503, 0.5312, 0.7503, 0.5, 0.625, 0.343, 0.625, 0.3747, 0.5, 0.3747, 0.5, 0.343, 0.782, 0.5312, 0.782, 0.5625, 0.7503, 0.5625, 0.7503, 0.5312, 0.5, 0.343, 0.5, 0.3747, 0.375, 0.3747, 0.375, 0.343, 0.718, 0.7188, 0.734, 0.7188, 0.7328, 0.75, 0.718, 0.75, 0.718, 0.6562, 0.7346, 0.6562, 0.7336, 0.6875, 0.718, 0.6875, 0.718, 0.6707, 0.718, 0.5938, 0.7333, 0.5938, 0.7333, 0.625, 0.718, 0.625, 0.625, 0.407, 0.625, 0.4328, 0.5, 0.4312, 0.5, 0.407, 0.3285, 0.6875, 0.3513, 0.6875, 0.3513, 0.7188, 0.3513, 0.75, 0.3285, 0.7401, 0.282, 0.5938, 0.3285, 0.5937, 0.3285, 0.625, 0.282, 0.625, 0.282, 0.5312, 0.3285, 0.5312, 0.3285, 0.5625, 0.282, 0.5625, 0.5, 0.407, 0.5, 0.4312, 0.5, 0.4535, 0.375, 0.4535, 0.375, 0.407, 0.282, 0.6562, 0.3285, 0.6562, 0.3285, 0.6875, 0.282, 0.6875, 0.282, 0.625, 0.3285, 0.625, 0.3285, 0.6562, 0.282, 0.6562, 0.625, 0.5937, 0.625, 0.625, 0.625, 0.625, 0.625, 0.5938, 0.375, 0.625, 0.5, 0.625, 0.5, 0.6562, 0.375, 0.6562, 0.5, 0.625, 0.625, 0.625, 0.625, 0.6562, 0.5, 0.6562, 0.3513, 0.6562, 0.3685, 0.6562, 0.3685, 0.6875, 0.3513, 0.6875, 0.375, 0.6562, 0.375, 0.625, 0.375, 0.625, 0.375, 0.6562, 0.282, 0.5625, 0.3285, 0.5625, 0.3285, 0.5937, 0.282, 0.5938, 0.5, 0.5625, 0.625, 0.5625, 0.625, 0.5938, 0.5, 0.5937, 0.375, 0.5625, 0.5, 0.5625, 0.5, 0.5937, 0.375, 0.5938, 0.3513, 0.5938, 0.3685, 0.5938, 0.3685, 0.625, 0.3513, 0.625, 0.375, 0.5938, 0.375, 0.5625, 0.375, 0.5625, 0.375, 0.5938, 0.6326, 0.5625, 0.6483, 0.5625, 0.6483, 0.5942, 0.6326, 0.5939, 0.282, 0.6875, 0.3285, 0.6875, 0.3285, 0.6875, 0.282, 0.6875, 0.5, 0.6875, 0.625, 0.6875, 0.625, 0.6875, 0.5, 0.6875, 0.375, 0.6875, 0.5, 0.6875, 0.5, 0.6875, 0.375, 0.6875, 0.625, 0.6875, 0.625, 0.7188, 0.625, 0.7187, 0.625, 0.6875, 0.625, 0.6562, 0.625, 0.6875, 0.625, 0.6875, 0.625, 0.6562, 0.3285, 0.6875, 0.3513, 0.6875, 0.3513, 0.6875, 0.3285, 0.6875, 0.3285, 0.5625, 0.3513, 0.5625, 0.3513, 0.5938, 0.3285, 0.5937, 0.3285, 0.625, 0.3513, 0.625, 0.3513, 0.6562, 0.3285, 0.6562, 0.3513, 0.7188, 0.3677, 0.7188, 0.3668, 0.75, 0.3513, 0.75, 0.625, 0.75, 0.5, 0.75, 0.5, 0.75, 0.625, 0.75, 0.625, 0.4535, 0.625, 0.4763, 0.5, 0.4763, 0.5, 0.4535, 0.282, 0.7209, 0.3285, 0.7401, 0.3285, 0.7453, 0.282, 0.75, 0.3285, 0.5937, 0.3513, 0.5938, 0.3513, 0.625, 0.3285, 0.625, 0.3285, 0.5312, 0.3513, 0.5312, 0.3513, 0.5625, 0.3285, 0.5625, 0.5, 0.4535, 0.5, 0.4763, 0.375, 0.4763, 0.375, 0.4535, 0.3285, 0.6562, 0.3513, 0.6562, 0.3513, 0.6875, 0.3285, 0.6875, 0.3285, 0.7453, 0.3513, 0.75, 0.3513, 0.75, 0.3285, 0.75, 0.625, 0.625, 0.625, 0.6562, 0.625, 0.6562, 0.625, 0.625, 0.6487, 0.75, 0.6715, 0.75, 0.6715, 0.75, 0.6487, 0.75, 0.5, 0.6875, 0.625, 0.6875, 0.625, 0.7187, 0.5, 0.7188, 0.375, 0.6875, 0.5, 0.6875, 0.5, 0.7188, 0.375, 0.7188, 0.375, 0.7188, 0.375, 0.6875, 0.375, 0.6875, 0.375, 0.7188, 0.3513, 0.6875, 0.3684, 0.6875, 0.3677, 0.7188, 0.3513, 0.7188, 0.3285, 0.5, 0.3513, 0.5, 0.3513, 0.5312, 0.3285, 0.5312, 0.282, 0.5, 0.3285, 0.5, 0.3285, 0.5312, 0.282, 0.5312, 0.6331, 0.5308, 0.6485, 0.53, 0.6483, 0.5625, 0.6326, 0.5625, 0.375, 0.5, 0.5, 0.5, 0.5, 0.5312, 0.375, 0.5312, 0.5, 0.5, 0.625, 0.5, 0.625, 0.5312, 0.5, 0.5312, 0.375, 0.5312, 0.375, 0.5, 0.375, 0.5, 0.375, 0.5312, 0.5, 0.5, 0.625, 0.5, 0.625, 0.5, 0.5, 0.5, 0.718, 0.5, 0.718, 0.5312, 0.6926, 0.5332, 0.6922, 0.5, 0.6483, 0.5625, 0.6715, 0.5625, 0.6715, 0.5918, 0.6483, 0.5942, 0.6483, 0.625, 0.6715, 0.625, 0.6715, 0.6434, 0.6483, 0.6414, 0.6483, 0.6875, 0.6715, 0.6875, 0.6715, 0.7241, 0.6485, 0.7207, 0.6715, 0.5, 0.6715, 0.5276, 0.6485, 0.53, 0.6487, 0.5, 0.625, 0.5312, 0.625, 0.5625, 0.625, 0.5625, 0.625, 0.5312, 0.6326, 0.5939, 0.6483, 0.5942, 0.6483, 0.625, 0.6307, 0.625, 0.6332, 0.6562, 0.6483, 0.6561, 0.6483, 0.6717, 0.6483, 0.6875, 0.6338, 0.6875, 0.25, 0.7182, 0.282, 0.7209, 0.282, 0.75, 0.2497, 0.75, 0.25, 0.625, 0.282, 0.625, 0.282, 0.6562, 0.25, 0.6562, 0.25, 0.5625, 0.282, 0.5625, 0.282, 0.5938, 0.25, 0.5938, 0.2497, 0.5, 0.282, 0.5, 0.282, 0.5312, 0.25, 0.5312, 0.218, 0.5625, 0.25, 0.5625, 0.25, 0.5938, 0.218, 0.5938, 0.218, 0.5312, 0.25, 0.5312, 0.25, 0.5625, 0.218, 0.5625, 0.218, 0.6563, 0.25, 0.6562, 0.25, 0.6875, 0.218, 0.6875, 0.218, 0.6875, 0.25, 0.6875, 0.25, 0.7182, 0.218, 0.7156, 0.218, 0.625, 0.25, 0.625, 0.25, 0.6562, 0.218, 0.6563, 0.218, 0.5938, 0.25, 0.5938, 0.25, 0.625, 0.218, 0.625, 0.218, 0.5, 0.2497, 0.5, 0.25, 0.5312, 0.218, 0.5312, 0.6487, 0.75, 0.6715, 0.75, 0.6715, 0.75, 0.6487, 0.75, 0.718, 0.75, 0.7503, 0.75, 0.7503, 0.75, 0.718, 0.75, 0.3285, 0.75, 0.3513, 0.75, 0.3513, 0.75, 0.3285, 0.75, 0.5, 0.7737, 0.625, 0.7737, 0.625, 0.7737, 0.5, 0.7737, 0.375, 0.7737, 0.5, 0.7737, 0.5, 0.7737, 0.375, 0.7737, 0.2497, 0.75, 0.282, 0.75, 0.282, 0.75, 0.2497, 0.75, 0.282, 0.75, 0.3285, 0.75, 0.3285, 0.75, 0.282, 0.75, 0.5, 0.907, 0.375, 0.907, 0.375, 0.907, 0.5, 0.907, 0.625, 0.7737, 0.5, 0.7737, 0.5, 0.7737, 0.625, 0.7737, 0.218, 0.75, 0.2497, 0.75, 0.2497, 0.75, 0.218, 0.75, 0.625, 0.907, 0.5, 0.907, 0.5, 0.907, 0.625, 0.907, 0.5, 0.907, 0.375, 0.907, 0.375, 0.907, 0.5, 0.907, 0.5, 0.7737, 0.625, 0.7737, 0.625, 0.7737, 0.5, 0.7737, 0.625, 0.907, 0.5, 0.907, 0.5, 0.907, 0.625, 0.907, 0.2497, 0.75, 0.282, 0.75, 0.282, 0.75, 0.2497, 0.75, 0.5, 0.907, 0.375, 0.907, 0.375, 0.907, 0.5, 0.907, 0.625, 0.7737, 0.5, 0.7737, 0.5, 0.7737, 0.625, 0.7737, 0.218, 0.75, 0.2497, 0.75, 0.2497, 0.75, 0.218, 0.75, 0.375, 0.7737, 0.5, 0.7737, 0.5, 0.7737, 0.375, 0.7737, 0.6715, 0.75, 0.718, 0.75, 0.718, 0.75, 0.6715, 0.75, 0.282, 0.75, 0.3285, 0.75, 0.3285, 0.75, 0.282, 0.75, 0.6487, 0.75, 0.6715, 0.75, 0.6715, 0.75, 0.6487, 0.75, 0.2497, 0.75, 0.282, 0.75, 0.282, 0.75, 0.2497, 0.75, 0.718, 0.75, 0.7503, 0.75, 0.7503, 0.75, 0.718, 0.75, 0.2246, 0.75, 0.2456, 0.75, 0.256, 0.75, 0.2261, 0.75, 0.6715, 0.75, 0.718, 0.75, 0.718, 0.75, 0.6715, 0.75, 0.375, 0.7737, 0.5, 0.7737, 0.5, 0.7737, 0.375, 0.7737, 0.7503, 0.75, 0.782, 0.75, 0.782, 0.75, 0.7503, 0.75, 0.2787, 0.75, 0.3252, 0.75, 0.3302, 0.75, 0.2855, 0.75, 0.625, 0.907, 0.5, 0.907, 0.5, 0.907, 0.625, 0.907, 0.5, 0.7737, 0.625, 0.7737, 0.625, 0.7737, 0.5, 0.7737, 0.5, 0.907, 0.375, 0.907, 0.375, 0.907, 0.5, 0.907, 0.6487, 0.75, 0.6715, 0.75, 0.6715, 0.75, 0.6487, 0.75, 0.718, 0.75, 0.7503, 0.75, 0.7503, 0.75, 0.718, 0.75, 0.2456, 0.75, 0.2787, 0.75, 0.2855, 0.75, 0.256, 0.75, 0.3252, 0.75, 0.3488, 0.75, 0.3488, 0.75, 0.3302, 0.75, 0.2497, 0.75, 0.282, 0.75, 0.3285, 0.75, 0.0, 0.0, 0.0, 0.0, 0.6715, 0.75, 0.718, 0.75, 0.7503, 0.75, 0.0, 0.0, 0.0, 0.0, 0.5, 0.907, 0.218, 0.75, 0.2497, 0.75, 0.0, 0.0, 0.7503, 0.75, 0.625, 0.907, 0.5, 0.907, 0.0, 0.0, 0.375, 0.7737, 0.5, 0.7737, 0.0, 0.0, 0.3285, 0.75, 0.625, 0.7737, 0.6715, 0.75, 0.0, 0.0, 0.5, 0.7737, 0.625, 0.907, 0.5, 0.907, 0.5, 0.907, 0.625, 0.907, 0.7503, 0.75, 0.782, 0.75, 0.782, 0.75, 0.7503, 0.75, 0.5, 0.907, 0.375, 0.907, 0.375, 0.907, 0.5, 0.907, 0.5, 0.7737, 0.625, 0.7737, 0.625, 0.7737, 0.5, 0.7737, 0.218, 0.75, 0.2497, 0.75, 0.2497, 0.75, 0.218, 0.75, 0.2497, 0.75, 0.282, 0.75, 0.282, 0.75, 0.2497, 0.75, 0.3285, 0.7401, 0.3513, 0.75, 0.3513, 0.75, 0.3285, 0.7453, 0.6487, 0.75, 0.6715, 0.75, 0.6715, 0.75, 0.6487, 0.75, 0.375, 0.7737, 0.5, 0.7737, 0.5, 0.7737, 0.375, 0.7737, 0.718, 0.75, 0.7328, 0.75, 0.7503, 0.75, 0.7503, 0.75, 0.718, 0.75, 0.6715, 0.75, 0.6943, 0.75, 0.718, 0.75, 0.6715, 0.75, 0.6715, 0.75, 0.718, 0.75, 0.718, 0.75, 0.6715, 0.75, 0.3285, 0.75, 0.3513, 0.75, 0.3513, 0.75, 0.3285, 0.75, 0.282, 0.75, 0.3285, 0.75, 0.3285, 0.75, 0.282, 0.75, 0.3285, 0.75, 0.3513, 0.75, 0.3513, 0.75, 0.3285, 0.75, 0.6487, 0.75, 0.6715, 0.75, 0.6715, 0.75, 0.6487, 0.75, 0.5, 0.907, 0.375, 0.907, 0.375, 0.907, 0.5, 0.907, 0.5, 0.7737, 0.625, 0.7737, 0.625, 0.7737, 0.5, 0.7737, 0.625, 0.907, 0.5, 0.907, 0.5, 0.907, 0.625, 0.907, 0.6715, 0.75, 0.718, 0.75, 0.718, 0.75, 0.6715, 0.75, 0.7503, 0.75, 0.782, 0.75, 0.782, 0.75, 0.7503, 0.75, 0.375, 0.7737, 0.5, 0.7737, 0.5, 0.7737, 0.375, 0.7737, 0.718, 0.75, 0.7503, 0.75, 0.7503, 0.75, 0.718, 0.75, 0.218, 0.75, 0.2497, 0.75, 0.2497, 0.75, 0.218, 0.75, 0.5, 0.7737, 0.625, 0.7737, 0.625, 0.7737, 0.5, 0.7737, 0.282, 0.75, 0.3285, 0.7453, 0.3285, 0.75, 0.282, 0.75, 0.375, 0.7737, 0.5, 0.7737, 0.5, 0.7737, 0.375, 0.7737, 0.6715, 0.75, 0.718, 0.75, 0.718, 0.75, 0.6715, 0.75, 0.163, 0.7188, 0.218, 0.7156, 0.218, 0.75, 0.163, 0.75, 0.282, 0.7209, 0.25, 0.7182, 0.25, 0.6875, 0.282, 0.6875, 0.282, 0.6875, 0.2497, 0.75, 0.282, 0.75, 0.282, 0.75, 0.2497, 0.75, 0.3285, 0.75, 0.3513, 0.75, 0.3513, 0.75, 0.3285, 0.75, 0.282, 0.75, 0.3285, 0.75, 0.3285, 0.75, 0.282, 0.75, 0.718, 0.75, 0.7503, 0.75, 0.7503, 0.75, 0.718, 0.75, 0.6487, 0.75, 0.6715, 0.75, 0.6715, 0.75, 0.6487, 0.75, 0.218, 0.75, 0.2497, 0.75, 0.2497, 0.75, 0.218, 0.75, 0.5, 0.7737, 0.625, 0.7737, 0.625, 0.7737, 0.5, 0.7737, 0.625, 0.907, 0.5, 0.907, 0.5, 0.907, 0.625, 0.907, 0.6715, 0.75, 0.718, 0.75, 0.718, 0.75, 0.6715, 0.75, 0.7503, 0.75, 0.782, 0.75, 0.782, 0.75, 0.7503, 0.75, 0.375, 0.7737, 0.5, 0.7737, 0.5, 0.7737, 0.375, 0.7737, 0.6917, 0.625, 0.6923, 0.5934, 0.718, 0.5938, 0.718, 0.625, 0.6922, 0.5, 0.6926, 0.5332, 0.6715, 0.5276, 0.6715, 0.5, 0.5, 0.4312, 0.625, 0.4328, 0.625, 0.4535, 0.5, 0.4535, 0.6928, 0.6875, 0.6926, 0.673, 0.718, 0.6707, 0.718, 0.6875, 0.6943, 0.75, 0.6937, 0.7236, 0.6928, 0.6875, 0.718, 0.6875, 0.718, 0.7188, 0.718, 0.75, 0.7353, 0.5, 0.7312, 0.5312, 0.718, 0.5312, 0.718, 0.5, 0.5, 0.3921, 0.625, 0.3897, 0.625, 0.407, 0.5, 0.407, 0.7312, 0.5312, 0.7329, 0.5625, 0.718, 0.5625, 0.718, 0.5312, 0.7328, 0.75, 0.734, 0.7188, 0.7503, 0.7188, 0.7503, 0.75, 0.7336, 0.6875, 0.7346, 0.6562, 0.7503, 0.6563, 0.7503, 0.6875, 0.7333, 0.625, 0.7333, 0.5938, 0.7503, 0.5938, 0.7503, 0.625, 0.734, 0.7188, 0.7336, 0.6875, 0.7503, 0.6875, 0.7503, 0.7188, 0.7346, 0.6562, 0.7333, 0.625, 0.7503, 0.625, 0.7503, 0.6563, 0.7333, 0.5938, 0.7329, 0.5625, 0.7503, 0.5625, 0.7503, 0.5938, 0.718, 0.6562, 0.6923, 0.6581, 0.6921, 0.6438, 0.718, 0.6422, 0.6483, 0.6561, 0.6715, 0.658, 0.6715, 0.6746, 0.6483, 0.6717, 0.6715, 0.658, 0.6923, 0.6581, 0.6926, 0.673, 0.6715, 0.6746, 0.6485, 0.7207, 0.6715, 0.7241, 0.6715, 0.75, 0.6487, 0.75, 0.6715, 0.7241, 0.6937, 0.7236, 0.6943, 0.75, 0.6715, 0.75, 0.718, 0.6707, 0.6926, 0.673, 0.6923, 0.6581, 0.718, 0.6562, 0.6483, 0.6717, 0.6715, 0.6746, 0.6715, 0.6875, 0.6483, 0.6875, 0.6715, 0.6746, 0.6926, 0.673, 0.6928, 0.6875, 0.6715, 0.6875, 0.6483, 0.6414, 0.6715, 0.6434, 0.6715, 0.658, 0.6483, 0.6561, 0.6715, 0.6434, 0.6921, 0.6438, 0.6923, 0.6581, 0.6715, 0.658, 0.718, 0.6422, 0.6921, 0.6438, 0.6917, 0.625, 0.718, 0.625, 0.6715, 0.5918, 0.6923, 0.5934, 0.6917, 0.625, 0.6715, 0.625, 0.6483, 0.5942, 0.6715, 0.5918, 0.6715, 0.625, 0.6483, 0.625, 0.718, 0.5938, 0.6923, 0.5934, 0.6928, 0.5625, 0.718, 0.5625, 0.6715, 0.5276, 0.6926, 0.5332, 0.6928, 0.5625, 0.6715, 0.5625, 0.625, 0.5625, 0.625, 0.5937, 0.625, 0.5938, 0.625, 0.5625, 0.6485, 0.53, 0.6715, 0.5276, 0.6715, 0.5625, 0.6483, 0.5625, 0.6926, 0.5332, 0.718, 0.5312, 0.718, 0.5625, 0.6928, 0.5625, 0.3513, 0.625, 0.3685, 0.625, 0.3685, 0.6562, 0.3513, 0.6562, 0.375, 0.6875, 0.375, 0.6562, 0.375, 0.6562, 0.375, 0.6875, 0.5, 0.7582, 0.5, 0.7737, 0.375, 0.7737, 0.375, 0.7582, 0.8068, 0.75, 0.8071, 0.7188, 0.837, 0.7188, 0.837, 0.75, 0.8071, 0.7188, 0.8073, 0.6875, 0.837, 0.6875, 0.837, 0.7188, 0.375, 0.3063, 0.5, 0.3152, 0.5, 0.343, 0.375, 0.343, 0.8101, 0.6562, 0.8088, 0.625, 0.837, 0.625, 0.837, 0.6562, 0.8098, 0.5938, 0.8099, 0.5625, 0.837, 0.5625, 0.837, 0.5938, 0.8126, 0.5, 0.8106, 0.5312, 0.782, 0.5312, 0.782, 0.5, 0.5, 0.3152, 0.625, 0.3124, 0.625, 0.343, 0.5, 0.343, 0.8088, 0.625, 0.8098, 0.5938, 0.837, 0.5938, 0.837, 0.625, 0.8106, 0.5312, 0.8099, 0.5625, 0.782, 0.5625, 0.782, 0.5312, 0.8073, 0.6875, 0.8101, 0.6562, 0.837, 0.6562, 0.837, 0.6875, 0.5, 0.9292, 0.625, 0.9318, 0.625, 0.962, 0.5, 0.962, 0.625, 0.907, 0.5, 0.907, 0.5, 0.907, 0.625, 0.907, 0.7503, 0.75, 0.782, 0.75, 0.782, 0.75, 0.7503, 0.75, 0.5, 0.907, 0.375, 0.907, 0.375, 0.907, 0.5, 0.907, 0.5, 0.7737, 0.625, 0.7737, 0.625, 0.7737, 0.5, 0.7737, 0.218, 0.75, 0.2497, 0.75, 0.2497, 0.75, 0.218, 0.75, 0.2497, 0.75, 0.282, 0.75, 0.282, 0.75, 0.2497, 0.75, 0.282, 0.75, 0.3285, 0.75, 0.3285, 0.75, 0.282, 0.75, 0.6487, 0.75, 0.6715, 0.75, 0.6715, 0.75, 0.6487, 0.75, 0.375, 0.7737, 0.5, 0.7737, 0.5, 0.7737, 0.375, 0.7737, 0.718, 0.75, 0.7503, 0.75, 0.7503, 0.75, 0.718, 0.75, 0.6715, 0.75, 0.718, 0.75, 0.718, 0.75, 0.6715, 0.75, 0.3285, 0.75, 0.3513, 0.75, 0.3513, 0.75, 0.3285, 0.75, 0.7503, 0.75, 0.782, 0.75, 0.782, 0.75, 0.7503, 0.75, 0.5, 0.907, 0.375, 0.907, 0.375, 0.907, 0.5, 0.907, 0.2497, 0.75, 0.282, 0.75, 0.282, 0.75, 0.2497, 0.75, 0.6715, 0.75, 0.718, 0.75, 0.718, 0.75, 0.6715, 0.75, 0.625, 0.907, 0.5, 0.907, 0.5, 0.907, 0.625, 0.907, 0.718, 0.75, 0.7503, 0.75, 0.7503, 0.75, 0.718, 0.75, 0.218, 0.75, 0.2497, 0.75, 0.2497, 0.75, 0.218, 0.75, 0.282, 0.75, 0.3285, 0.75, 0.3285, 0.75, 0.282, 0.75, 0.6487, 0.75, 0.6715, 0.75, 0.6715, 0.75, 0.6487, 0.75, 0.3285, 0.75, 0.3513, 0.75, 0.3513, 0.75, 0.3285, 0.75, 0.5, 0.7737, 0.375, 0.7737, 0.375, 0.7737, 0.5, 0.7737, 0.625, 0.7737, 0.5, 0.7737, 0.5, 0.7737, 0.625, 0.7737, 0.7503, 0.75, 0.782, 0.75, 0.782, 0.75, 0.7503, 0.75, 0.5, 0.7737, 0.375, 0.7737, 0.375, 0.7737, 0.5, 0.7737, 0.3285, 0.75, 0.3513, 0.75, 0.3513, 0.75, 0.3285, 0.75, 0.6487, 0.75, 0.6715, 0.75, 0.6715, 0.75, 0.6487, 0.75, 0.282, 0.75, 0.3285, 0.75, 0.3285, 0.75, 0.282, 0.75, 0.218, 0.75, 0.2497, 0.75, 0.2497, 0.75, 0.218, 0.75, 0.718, 0.75, 0.7503, 0.75, 0.7503, 0.75, 0.718, 0.75, 0.625, 0.907, 0.5, 0.907, 0.5, 0.907, 0.625, 0.907, 0.6715, 0.75, 0.718, 0.75, 0.718, 0.75, 0.6715, 0.75, 0.2497, 0.75, 0.282, 0.75, 0.282, 0.75, 0.2497, 0.75, 0.5, 0.907, 0.375, 0.907, 0.375, 0.907, 0.5, 0.907, 0.7503, 0.75, 0.782, 0.75, 0.782, 0.75, 0.7503, 0.75, 0.7503, 0.75, 0.782, 0.75, 0.782, 0.75, 0.7503, 0.75, 0.5, 0.907, 0.375, 0.907, 0.375, 0.907, 0.5, 0.907, 0.2497, 0.75, 0.282, 0.75, 0.282, 0.75, 0.2497, 0.75, 0.6715, 0.75, 0.718, 0.75, 0.718, 0.75, 0.6715, 0.75, 0.625, 0.907, 0.5, 0.907, 0.5, 0.907, 0.625, 0.907, 0.718, 0.75, 0.7503, 0.75, 0.7503, 0.75, 0.718, 0.75, 0.218, 0.75, 0.2497, 0.75, 0.2497, 0.75, 0.218, 0.75, 0.282, 0.75, 0.3285, 0.75, 0.3285, 0.75, 0.282, 0.75, 0.6487, 0.75, 0.6715, 0.75, 0.6715, 0.75, 0.6487, 0.75, 0.3285, 0.75, 0.3513, 0.75, 0.3513, 0.75, 0.3285, 0.75, 0.5, 0.7737, 0.375, 0.7737, 0.375, 0.7737, 0.5, 0.7737, 0.625, 0.7737, 0.5, 0.7737, 0.5, 0.7737, 0.625, 0.7737, 0.7503, 0.75, 0.782, 0.75, 0.782, 0.75, 0.7503, 0.75, 0.5, 0.7737, 0.375, 0.7737, 0.375, 0.7737, 0.5, 0.7737, 0.3285, 0.75, 0.3513, 0.75, 0.3513, 0.75, 0.3285, 0.75, 0.6487, 0.75, 0.6715, 0.75, 0.6715, 0.75, 0.6487, 0.75, 0.282, 0.75, 0.3285, 0.75, 0.3285, 0.75, 0.282, 0.75, 0.218, 0.75, 0.2497, 0.75, 0.2497, 0.75, 0.218, 0.75, 0.718, 0.75, 0.7503, 0.75, 0.7503, 0.75, 0.718, 0.75, 0.625, 0.907, 0.5, 0.907, 0.5, 0.907, 0.625, 0.907, 0.6715, 0.75, 0.718, 0.75, 0.718, 0.75, 0.6715, 0.75, 0.2497, 0.75, 0.282, 0.75, 0.282, 0.75, 0.2497, 0.75, 0.5, 0.907, 0.375, 0.907, 0.375, 0.907, 0.5, 0.907, 0.7503, 0.75, 0.782, 0.75, 0.782, 0.75, 0.7503, 0.75, 0.5, 0.5, 0.375, 0.5, 0.375, 0.5, 0.4983, 0.5, 0.4983, 0.5, 0.375, 0.5, 0.375, 0.4933, 0.5, 0.4929, 0.5, 0.7582, 0.375, 0.7582, 0.375, 0.75, 0.4991, 0.75, 0.4991, 0.75, 0.375, 0.75, 0.375, 0.75, 0.5, 0.75, 0.625, 0.5, 0.5, 0.5, 0.4983, 0.5, 0.6199, 0.5, 0.6199, 0.5, 0.4983, 0.5, 0.5, 0.4929, 0.625, 0.4919, 0.625, 0.7583, 0.5, 0.7582, 0.4991, 0.75, 0.6224, 0.75, 0.6224, 0.75, 0.4991, 0.75, 0.5, 0.75, 0.625, 0.75, 0.3684, 0.5312, 0.3683, 0.5, 0.375, 0.5024, 0.375, 0.5335, 0.375, 0.5335, 0.375, 0.5024, 0.375, 0.5, 0.375, 0.5312, 0.6331, 0.5308, 0.6326, 0.5625, 0.625, 0.5628, 0.625, 0.5312, 0.625, 0.5312, 0.625, 0.5628, 0.625, 0.5625, 0.625, 0.5312, 0.6326, 0.5939, 0.6307, 0.625, 0.625, 0.6243, 0.625, 0.5937, 0.625, 0.5937, 0.625, 0.6243, 0.625, 0.625, 0.625, 0.5937, 0.3685, 0.5938, 0.3685, 0.5625, 0.375, 0.5633, 0.375, 0.5944, 0.375, 0.5944, 0.375, 0.5633, 0.375, 0.5625, 0.375, 0.5938, 0.3685, 0.6562, 0.3685, 0.625, 0.375, 0.625, 0.375, 0.6562, 0.375, 0.6562, 0.375, 0.625, 0.375, 0.625, 0.375, 0.6562, 0.6332, 0.6562, 0.6338, 0.6875, 0.625, 0.6863, 0.625, 0.6557, 0.625, 0.6557, 0.625, 0.6863, 0.625, 0.6875, 0.625, 0.6562, 0.6342, 0.7195, 0.6333, 0.75, 0.625, 0.7492, 0.625, 0.7185, 0.625, 0.7185, 0.625, 0.7492, 0.625, 0.75, 0.625, 0.7188, 0.3684, 0.6875, 0.3685, 0.6875, 0.375, 0.6872, 0.375, 0.6877, 0.375, 0.6877, 0.375, 0.6872, 0.375, 0.6875, 0.375, 0.6875, 0.3685, 0.6875, 0.3685, 0.6562, 0.375, 0.6562, 0.375, 0.6872, 0.375, 0.6872, 0.375, 0.6562, 0.375, 0.6562, 0.375, 0.6875, 0.6307, 0.625, 0.6332, 0.6562, 0.625, 0.6557, 0.625, 0.6243, 0.625, 0.6243, 0.625, 0.6557, 0.625, 0.6562, 0.625, 0.625, 0.6326, 0.5625, 0.6326, 0.5939, 0.625, 0.5937, 0.625, 0.5628, 0.625, 0.5628, 0.625, 0.5937, 0.625, 0.5937, 0.625, 0.5625, 0.3685, 0.625, 0.3685, 0.5938, 0.375, 0.5944, 0.375, 0.625, 0.375, 0.625, 0.375, 0.5944, 0.375, 0.5938, 0.375, 0.625, 0.6338, 0.6875, 0.625, 0.6875, 0.625, 0.6875, 0.625, 0.6863, 0.625, 0.6863, 0.625, 0.6875, 0.625, 0.6875, 0.625, 0.6875, 0.3677, 0.7188, 0.3684, 0.6875, 0.375, 0.6877, 0.375, 0.7187, 0.375, 0.7187, 0.375, 0.6877, 0.375, 0.6875, 0.375, 0.7188, 0.625, 0.6875, 0.6342, 0.7195, 0.625, 0.7185, 0.625, 0.6875, 0.625, 0.6875, 0.625, 0.7185, 0.625, 0.7188, 0.625, 0.6875, 0.3668, 0.75, 0.3677, 0.7188, 0.375, 0.7187, 0.375, 0.7499, 0.375, 0.7499, 0.375, 0.7187, 0.375, 0.7188, 0.375, 0.75, 0.3685, 0.5625, 0.3684, 0.5312, 0.375, 0.5335, 0.375, 0.5633, 0.375, 0.5633, 0.375, 0.5335, 0.375, 0.5312, 0.375, 0.5625, 0.6331, 0.5, 0.6331, 0.5308, 0.625, 0.5312, 0.625, 0.5035, 0.625, 0.5035, 0.625, 0.5312, 0.625, 0.5312, 0.625, 0.5, 0.625, 0.5, 0.625, 0.5312, 0.625, 0.5312, 0.625, 0.5, 0.256, 0.75, 0.2855, 0.75, 0.282, 0.75, 0.2497, 0.75, 0.2261, 0.75, 0.256, 0.75, 0.2497, 0.75, 0.218, 0.75, 0.2855, 0.75, 0.3302, 0.75, 0.3285, 0.75, 0.282, 0.75, 0.3302, 0.75, 0.3488, 0.75, 0.3513, 0.75, 0.3285, 0.75, 0.2246, 0.75, 0.2261, 0.75, 0.218, 0.75, 0.218, 0.75, 0.3488, 0.75, 0.3488, 0.75, 0.3513, 0.75, 0.3513, 0.75, 0.3488, 0.75, 0.3252, 0.75, 0.3285, 0.75, 0.3513, 0.75, 0.2787, 0.75, 0.2456, 0.75, 0.2497, 0.75, 0.282, 0.75, 0.3252, 0.75, 0.2787, 0.75, 0.282, 0.75, 0.3285, 0.75, 0.2456, 0.75, 0.2246, 0.75, 0.218, 0.75, 0.2497, 0.75])
me_cube.materials.append(mat_material)
me_cube.use_mirror_vertex_groups = False
me_cube.update()

# ---- objects
ob_cube = bpy.data.objects.new('Cube', me_cube)

# ---- transforms, parenting, visibility, modifiers, constraints
ob_cube.location = (-0.3686, -0.4731, -0.1018)
ob_cube.scale = (-0.8896, -0.7253, -0.169)
ob_cube.lock_rotations_4d = False
ob_cube.empty_display_type = 'ARROWS'
ob_cube.lineart.crease_threshold = 0.0
_vg = ob_cube.vertex_groups.new(name='Group')
_vg = ob_cube.vertex_groups.new(name='Group.001')
_m = ob_cube.modifiers.new('Subdivision', 'SUBSURF')

# ---- collection membership
col_collection.objects.link(ob_cube)

# ---- scene / render settings (as saved in the file)
scene.frame_start = 1; scene.frame_end = 250; scene.frame_set(88)
scene.render.engine = 'BLENDER_EEVEE_NEXT'
bpy.context.view_layer.update()

# ---- added for rendering (the .blend has no active camera and no usable light): camera, sun
cam_auto = bpy.data.cameras.new('AutoCamera')
cam_auto.lens = 50.0
cam_auto.sensor_width = 36.0
cam_auto.clip_end = 1000.0
ob_auto_camera = bpy.data.objects.new('AutoCamera', cam_auto)
scene.collection.objects.link(ob_auto_camera)
ob_auto_camera.location = (4.49894, -5.26628, 3.19612)
ob_auto_camera.rotation_euler = (1.09748, -7.21219e-08, 0.694738)
scene.camera = ob_auto_camera
light_auto_sun = bpy.data.lights.new('AutoSun', 'SUN')
light_auto_sun.energy = 3.0
light_auto_sun.angle = 0.0523599
ob_auto_sun = bpy.data.objects.new('AutoSun', light_auto_sun)
scene.collection.objects.link(ob_auto_sun)
ob_auto_sun.rotation_euler = (0.872665, 0.174533, 0.523599)
bpy.context.view_layer.update()
